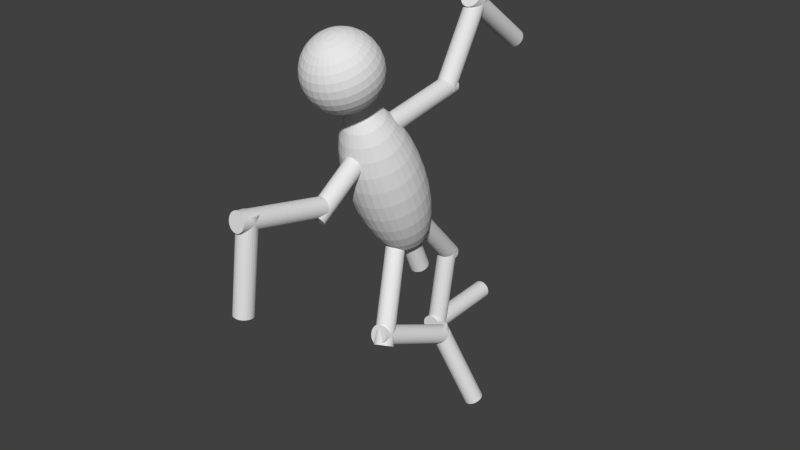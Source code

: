 # Source: tuti.blend  (saved by Blender 2.70.0; exported with 4.5.12 LTS)
import bpy
from mathutils import Matrix  # noqa: F401  (used for matrix-valued properties, if any)

bpy.ops.wm.read_factory_settings(use_empty=True)
scene = bpy.context.scene
scene.name = 'Scene'

# ---- collections
col_collection_1 = bpy.data.collections.new('Collection 1'); scene.collection.children.link(col_collection_1)

# ---- world
world_world = bpy.data.worlds.new('World'); scene.world = world_world
world_world.color = (0.05088, 0.05088, 0.05088)
world_world.use_sun_shadow = False
world_world.sun_shadow_jitter_overblur = 0.0
world_world.cycles.sampling_method = 'MANUAL'
world_world.cycles.sample_map_resolution = 256

# ---- meshes
me_cylinder = bpy.data.meshes.new('Cylinder')
me_cylinder.from_pydata([(0.0, 1.0, -1.0), (0.0, 1.0, 1.0), (0.1951, 0.9808, -1.0), (0.1951, 0.9808, 1.0), (0.3827, 0.9239, -1.0), (0.3827, 0.9239, 1.0), (0.5556, 0.8315, -1.0), (0.5556, 0.8315, 1.0), (0.7071, 0.7071, -1.0), (0.7071, 0.7071, 1.0), (0.8315, 0.5556, -1.0), (0.8315, 0.5556, 1.0), (0.9239, 0.3827, -1.0), (0.9239, 0.3827, 1.0), (0.9808, 0.1951, -1.0), (0.9808, 0.1951, 1.0), (1.0, 7.55e-08, -1.0), (1.0, 7.55e-08, 1.0), (0.9808, -0.1951, -1.0), (0.9808, -0.1951, 1.0), (0.9239, -0.3827, -1.0), (0.9239, -0.3827, 1.0), (0.8315, -0.5556, -1.0), (0.8315, -0.5556, 1.0), (0.7071, -0.7071, -1.0), (0.7071, -0.7071, 1.0), (0.5556, -0.8315, -1.0), (0.5556, -0.8315, 1.0), (0.3827, -0.9239, -1.0), (0.3827, -0.9239, 1.0), (0.1951, -0.9808, -1.0), (0.1951, -0.9808, 1.0), (-3.258e-07, -1.0, -1.0), (-3.258e-07, -1.0, 1.0), (-0.1951, -0.9808, -1.0), (-0.1951, -0.9808, 1.0), (-0.3827, -0.9239, -1.0), (-0.3827, -0.9239, 1.0), (-0.5556, -0.8315, -1.0), (-0.5556, -0.8315, 1.0), (-0.7071, -0.7071, -1.0), (-0.7071, -0.7071, 1.0), (-0.8315, -0.5556, -1.0), (-0.8315, -0.5556, 1.0), (-0.9239, -0.3827, -1.0), (-0.9239, -0.3827, 1.0), (-0.9808, -0.1951, -1.0), (-0.9808, -0.1951, 1.0), (-1.0, 9.656e-07, -1.0), (-1.0, 9.656e-07, 1.0), (-0.9808, 0.1951, -1.0), (-0.9808, 0.1951, 1.0), (-0.9239, 0.3827, -1.0), (-0.9239, 0.3827, 1.0), (-0.8315, 0.5556, -1.0), (-0.8315, 0.5556, 1.0), (-0.7071, 0.7071, -1.0), (-0.7071, 0.7071, 1.0), (-0.5556, 0.8315, -1.0), (-0.5556, 0.8315, 1.0), (-0.3827, 0.9239, -1.0), (-0.3827, 0.9239, 1.0), (-0.1951, 0.9808, -1.0), (-0.1951, 0.9808, 1.0)], [], [(0, 1, 3, 2), (2, 3, 5, 4), (4, 5, 7, 6), (6, 7, 9, 8), (8, 9, 11, 10), (10, 11, 13, 12), (12, 13, 15, 14), (14, 15, 17, 16), (16, 17, 19, 18), (18, 19, 21, 20), (20, 21, 23, 22), (22, 23, 25, 24), (24, 25, 27, 26), (26, 27, 29, 28), (28, 29, 31, 30), (30, 31, 33, 32), (32, 33, 35, 34), (34, 35, 37, 36), (36, 37, 39, 38), (38, 39, 41, 40), (40, 41, 43, 42), (42, 43, 45, 44), (44, 45, 47, 46), (46, 47, 49, 48), (48, 49, 51, 50), (50, 51, 53, 52), (52, 53, 55, 54), (54, 55, 57, 56), (56, 57, 59, 58), (58, 59, 61, 60), (3, 1, 63, 61, 59, 57, 55, 53, 51, 49, 47, 45, 43, 41, 39, 37, 35, 33, 31, 29, 27, 25, 23, 21, 19, 17, 15, 13, 11, 9, 7, 5), (62, 63, 1, 0), (60, 61, 63, 62), (0, 2, 4, 6, 8, 10, 12, 14, 16, 18, 20, 22, 24, 26, 28, 30, 32, 34, 36, 38, 40, 42, 44, 46, 48, 50, 52, 54, 56, 58, 60, 62)])
me_cylinder.use_remesh_preserve_volume = False
me_cylinder.use_remesh_preserve_attributes = False
me_cylinder.use_mirror_vertex_groups = False
me_cylinder.update()
me_cylinder_006 = bpy.data.meshes.new('Cylinder.006')
me_cylinder_006.from_pydata([(1.031, 8.391, -3.88), (1.756, 8.451, -3.836), (2.424, 8.582, -3.767), (3.009, 8.778, -3.678), (3.489, 9.034, -3.57), (3.846, 9.337, -3.449), (4.066, 9.678, -3.318), (4.14, 10.04, -3.184), (4.066, 10.42, -3.05), (3.846, 10.79, -2.923), (3.489, 11.14, -2.807), (3.009, 11.46, -2.707), (2.424, 11.73, -2.626), (1.756, 11.95, -2.568), (1.031, 12.11, -2.534), (1.028, 8.52, -3.895), (1.749, 8.704, -3.865), (2.414, 8.95, -3.809), (2.997, 9.247, -3.731), (3.475, 9.584, -3.633), (3.83, 9.949, -3.518), (4.049, 10.33, -3.392), (4.123, 10.7, -3.259), (4.049, 11.07, -3.124), (3.83, 11.4, -2.993), (3.475, 11.69, -2.87), (2.997, 11.92, -2.76), (2.414, 12.1, -2.668), (1.749, 12.2, -2.596), (1.028, 12.23, -2.549), (0.9958, 8.647, -3.909), (1.686, 8.952, -3.893), (2.323, 9.309, -3.85), (2.88, 9.704, -3.783), (3.338, 10.12, -3.694), (3.678, 10.55, -3.586), (3.888, 10.96, -3.464), (3.958, 11.35, -3.333), (3.888, 11.7, -3.197), (3.678, 12.0, -3.061), (3.338, 12.23, -2.931), (2.88, 12.38, -2.812), (2.323, 12.46, -2.709), (1.686, 12.45, -2.625), (0.9958, 12.36, -2.563), (0.9361, 8.765, -3.923), (1.569, 9.184, -3.919), (2.152, 9.646, -3.888), (2.664, 10.13, -3.832), (3.083, 10.63, -3.751), (3.395, 11.11, -3.65), (3.587, 11.56, -3.532), (3.652, 11.96, -3.402), (3.587, 12.29, -3.264), (3.395, 12.56, -3.125), (3.083, 12.73, -2.989), (2.664, 12.81, -2.861), (2.152, 12.79, -2.747), (1.569, 12.68, -2.651), (0.9361, 12.48, -2.577), (0.851, 8.871, -3.935), (1.402, 9.391, -3.943), (1.91, 9.947, -3.923), (2.356, 10.52, -3.875), (2.721, 11.08, -3.803), (2.993, 11.61, -3.707), (3.16, 12.09, -3.593), (3.216, 12.5, -3.463), (3.16, 12.83, -3.325), (2.993, 13.06, -3.182), (2.721, 13.18, -3.04), (2.356, 13.19, -2.905), (1.91, 13.1, -2.781), (1.402, 12.89, -2.675), (0.851, 12.58, -2.589), (0.744, 8.96, -3.945), (1.192, 9.567, -3.963), (1.605, 10.2, -3.952), (1.968, 10.84, -3.912), (2.265, 11.46, -3.846), (2.486, 12.03, -3.755), (2.621, 12.54, -3.644), (2.667, 12.96, -3.516), (2.621, 13.28, -3.376), (2.486, 13.48, -3.23), (2.265, 13.56, -3.083), (1.968, 13.52, -2.942), (1.605, 13.35, -2.81), (1.192, 13.07, -2.695), (0.744, 12.67, -2.599), (0.619, 9.029, -3.953), (0.9471, 9.703, -3.978), (1.249, 10.4, -3.974), (1.515, 11.09, -3.941), (1.732, 11.75, -3.879), (1.894, 12.36, -3.793), (1.993, 12.89, -3.683), (2.027, 13.31, -3.556), (1.993, 13.62, -3.416), (1.894, 13.81, -3.267), (1.732, 13.86, -3.117), (1.515, 13.77, -2.97), (1.249, 13.55, -2.833), (0.9471, 13.2, -2.71), (0.619, 12.74, -2.607), (0.4809, 9.076, -3.958), (0.6762, 9.794, -3.989), (0.8562, 10.53, -3.989), (1.014, 11.26, -3.96), (1.143, 11.95, -3.902), (1.24, 12.58, -3.818), (1.299, 13.12, -3.71), (1.319, 13.55, -3.583), (1.299, 13.86, -3.442), (1.24, 14.03, -3.292), (1.143, 14.06, -3.14), (1.014, 13.94, -2.99), (0.8562, 13.68, -2.848), (0.6762, 13.29, -2.721), (0.4809, 12.79, -2.612), (0.335, 9.099, -3.961), (0.39, 9.838, -3.994), (0.4407, 10.6, -3.997), (0.4852, 11.34, -3.969), (0.5217, 12.05, -3.913), (0.5488, 12.69, -3.83), (0.5655, 13.23, -3.723), (0.5711, 13.67, -3.596), (0.5655, 13.97, -3.455), (0.5488, 14.14, -3.305), (0.5217, 14.15, -3.15), (0.4852, 14.02, -2.999), (0.4407, 13.74, -2.855), (0.39, 13.34, -2.726), (0.335, 12.81, -2.615), (0.1869, 9.096, -3.96), (0.09952, 9.833, -3.993), (0.01899, 10.59, -3.996), (-0.05159, 11.33, -3.968), (-0.1095, 12.04, -3.912), (-0.1526, 12.67, -3.828), (-0.1791, 13.22, -3.721), (-0.188, 13.65, -3.595), (-0.1791, 13.96, -3.453), (-0.1526, 14.12, -3.303), (-0.1095, 14.14, -3.149), (-0.05159, 14.01, -2.998), (0.01899, 13.74, -2.854), (0.09952, 13.33, -2.725), (0.1869, 12.81, -2.614), (0.0423, 9.068, -3.957), (-0.1841, 9.778, -3.987), (-0.3928, 10.51, -3.987), (-0.5757, 11.23, -3.957), (-0.7258, 11.92, -3.898), (-0.8374, 12.54, -3.813), (-0.906, 13.08, -3.705), (-0.9292, 13.51, -3.578), (-0.906, 13.82, -3.437), (-0.8374, 13.99, -3.288), (-0.7258, 14.02, -3.135), (-0.5757, 13.91, -2.986), (-0.3928, 13.66, -2.845), (-0.1841, 13.28, -2.719), (0.0423, 12.78, -2.611), (-0.09326, 9.015, -3.951), (-0.45, 9.675, -3.975), (-0.7788, 10.36, -3.97), (-1.067, 11.04, -3.935), (-1.304, 11.69, -3.873), (-1.479, 12.29, -3.785), (-1.588, 12.82, -3.675), (-1.624, 13.24, -3.548), (-1.588, 13.55, -3.408), (-1.479, 13.74, -3.26), (-1.304, 13.8, -3.11), (-1.067, 13.72, -2.964), (-0.7788, 13.51, -2.828), (-0.45, 13.17, -2.707), (-0.09326, 12.73, -2.605), (-0.2146, 8.941, -3.943), (-0.688, 9.53, -3.959), (-1.124, 10.15, -3.946), (-1.507, 10.77, -3.904), (-1.821, 11.38, -3.837), (-2.054, 11.94, -3.745), (-2.197, 12.44, -3.633), (-2.246, 12.86, -3.505), (-2.197, 13.18, -3.365), (-2.054, 13.39, -3.22), (-1.821, 13.48, -3.074), (-1.507, 13.45, -2.934), (-1.124, 13.3, -2.804), (-0.688, 13.03, -2.69), (-0.2146, 12.66, -2.597), (-0.3169, 8.848, -3.932), (-0.8888, 9.347, -3.938), (-1.416, 9.882, -3.915), (-1.878, 10.43, -3.866), (-2.257, 10.98, -3.791), (-2.539, 11.5, -3.695), (-2.712, 11.97, -3.579), (-2.771, 12.38, -3.45), (-2.712, 12.71, -3.312), (-2.539, 12.95, -3.169), (-2.257, 13.08, -3.029), (-1.878, 13.11, -2.895), (-1.416, 13.03, -2.774), (-0.8888, 12.85, -2.67), (-0.3169, 12.56, -2.586), (-0.3965, 8.739, -3.92), (-1.045, 9.133, -3.913), (-1.642, 9.572, -3.88), (-2.166, 10.04, -3.821), (-2.596, 10.52, -3.739), (-2.915, 10.98, -3.636), (-3.112, 11.43, -3.517), (-3.178, 11.82, -3.387), (-3.112, 12.16, -3.249), (-2.915, 12.43, -3.111), (-2.596, 12.62, -2.976), (-2.166, 12.72, -2.85), (-1.642, 12.72, -2.739), (-1.045, 12.63, -2.645), (-0.3965, 12.45, -2.574), (-0.4501, 8.618, -3.906), (-1.15, 8.897, -3.887), (-1.795, 9.229, -3.841), (-2.36, 9.602, -3.771), (-2.824, 10.0, -3.68), (-3.169, 10.41, -3.571), (-3.381, 10.82, -3.448), (-3.453, 11.21, -3.316), (-3.381, 11.56, -3.18), (-3.169, 11.86, -3.046), (-2.824, 12.11, -2.918), (-2.36, 12.28, -2.801), (-1.795, 12.38, -2.7), (-1.15, 12.4, -2.618), (-0.4501, 12.33, -2.56), (-0.4757, 8.491, -3.892), (-1.2, 8.647, -3.858), (-1.868, 8.866, -3.8), (-2.453, 9.14, -3.719), (-2.934, 9.459, -3.618), (-3.29, 9.81, -3.502), (-3.51, 10.18, -3.375), (-3.584, 10.55, -3.242), (-3.51, 10.92, -3.108), (-3.29, 11.26, -2.977), (-2.934, 11.56, -2.856), (-2.453, 11.82, -2.748), (-1.868, 12.01, -2.658), (-1.2, 12.15, -2.59), (-0.4757, 12.21, -2.545), (-0.4724, 8.362, -3.877), (-1.194, 8.393, -3.829), (-1.859, 8.498, -3.758), (-2.441, 8.672, -3.665), (-2.919, 8.909, -3.556), (-3.275, 9.198, -3.433), (-3.494, 9.53, -3.301), (-3.567, 9.892, -3.167), (-3.494, 10.27, -3.034), (-3.275, 10.65, -2.907), (-2.919, 11.01, -2.793), (-2.441, 11.35, -2.695), (-1.859, 11.65, -2.617), (-1.194, 11.89, -2.561), (-0.4724, 12.08, -2.531), (-0.4403, 8.236, -3.863), (-1.131, 8.146, -3.801), (-1.767, 8.139, -3.717), (-2.325, 8.215, -3.613), (-2.782, 8.371, -3.495), (-3.123, 8.601, -3.365), (-3.332, 8.896, -3.229), (-3.403, 9.245, -3.093), (-3.332, 9.635, -2.961), (-3.123, 10.05, -2.839), (-2.782, 10.47, -2.732), (-2.325, 10.89, -2.643), (-1.767, 11.29, -2.576), (-1.131, 11.64, -2.533), (-0.4403, 11.95, -2.516), (-0.3805, 8.118, -3.849), (-1.014, 7.914, -3.775), (-1.597, 7.802, -3.679), (-2.108, 7.786, -3.565), (-2.528, 7.867, -3.437), (-2.84, 8.041, -3.301), (-3.032, 8.302, -3.162), (-3.097, 8.639, -3.024), (-3.032, 9.041, -2.894), (-2.84, 9.49, -2.776), (-2.528, 9.971, -2.675), (-2.108, 10.46, -2.594), (-1.597, 10.95, -2.537), (-1.014, 11.41, -2.507), (-0.3805, 11.83, -2.503), (-0.2955, 8.012, -3.837), (-0.8467, 7.707, -3.751), (-1.355, 7.501, -3.644), (-1.8, 7.403, -3.521), (-2.165, 7.416, -3.386), (-2.437, 7.54, -3.244), (-2.604, 7.77, -3.101), (-2.661, 8.097, -2.962), (-2.604, 8.509, -2.833), (-2.437, 8.989, -2.719), (-2.165, 9.52, -2.623), (-1.8, 10.08, -2.55), (-1.355, 10.65, -2.503), (-0.8467, 11.21, -2.483), (-0.2955, 11.73, -2.491), (-0.1884, 7.922, -3.827), (-0.6367, 7.531, -3.731), (-1.05, 7.247, -3.615), (-1.412, 7.079, -3.484), (-1.709, 7.035, -3.342), (-1.93, 7.117, -3.196), (-2.066, 7.321, -3.05), (-2.112, 7.639, -2.91), (-2.066, 8.06, -2.782), (-1.93, 8.566, -2.671), (-1.709, 9.139, -2.58), (-1.412, 9.757, -2.514), (-1.05, 10.4, -2.474), (-0.6367, 11.03, -2.463), (-0.1884, 11.64, -2.481), (0.2778, 12.19, -2.527), (-0.06344, 7.853, -3.819), (-0.3915, 7.395, -3.716), (-0.6939, 7.049, -3.593), (-0.959, 6.828, -3.456), (-1.176, 6.74, -3.309), (-1.338, 6.788, -3.158), (-1.438, 6.972, -3.01), (-1.471, 7.283, -2.87), (-1.438, 7.711, -2.742), (-1.338, 8.238, -2.633), (-1.176, 8.844, -2.546), (-0.959, 9.505, -2.485), (-0.6939, 10.2, -2.452), (-0.3915, 10.89, -2.447), (-0.06344, 11.57, -2.473), (0.07465, 7.806, -3.814), (-0.1207, 7.303, -3.705), (-0.3007, 6.916, -3.578), (-0.4585, 6.658, -3.436), (-0.5879, 6.54, -3.286), (-0.6841, 6.567, -3.133), (-0.7434, 6.737, -2.983), (-0.7634, 7.044, -2.842), (-0.7434, 7.476, -2.716), (-0.6841, 8.016, -2.608), (-0.5879, 8.644, -2.524), (-0.4585, 9.336, -2.466), (-0.3007, 10.06, -2.436), (-0.1207, 10.8, -2.437), (0.07465, 11.52, -2.467), (0.2205, 7.784, -3.811), (0.1655, 7.26, -3.7), (0.1148, 6.852, -3.57), (0.07036, 6.577, -3.427), (0.03388, 6.445, -3.275), (0.006771, 6.461, -3.121), (-0.00992, 6.624, -2.971), (-0.01556, 6.929, -2.829), (-0.00992, 7.363, -2.703), (0.006771, 7.91, -2.596), (0.03388, 8.549, -2.513), (0.07036, 9.255, -2.456), (0.1148, 10.0, -2.429), (0.1655, 10.76, -2.432), (0.2205, 11.5, -2.465), (0.3686, 7.787, -3.812), (0.456, 7.265, -3.701), (0.5366, 6.86, -3.571), (0.6071, 6.587, -3.428), (0.6651, 6.457, -3.277), (0.7081, 6.475, -3.123), (0.7346, 6.639, -2.972), (0.7436, 6.944, -2.831), (0.7346, 7.378, -2.704), (0.7081, 7.924, -2.597), (0.6651, 8.561, -2.514), (0.6071, 9.265, -2.458), (0.5366, 10.01, -2.43), (0.456, 10.76, -2.433), (0.3686, 11.5, -2.465), (0.5132, 7.815, -3.815), (0.7397, 7.32, -3.707), (0.9484, 6.94, -3.58), (1.131, 6.689, -3.44), (1.281, 6.577, -3.29), (1.393, 6.607, -3.138), (1.462, 6.78, -2.988), (1.485, 7.088, -2.847), (1.462, 7.519, -2.721), (1.393, 8.057, -2.613), (1.281, 8.681, -2.528), (1.131, 9.367, -2.469), (0.9484, 10.09, -2.439), (0.7397, 10.82, -2.439), (0.5132, 11.53, -2.468), (0.6488, 7.867, -3.821), (1.006, 7.423, -3.719), (1.334, 7.089, -3.597), (1.623, 6.878, -3.461), (1.859, 6.799, -3.316), (2.035, 6.854, -3.166), (2.143, 7.042, -3.018), (2.18, 7.355, -2.878), (2.143, 7.781, -2.75), (2.035, 8.303, -2.641), (1.859, 8.903, -2.553), (1.623, 9.556, -2.491), (1.334, 10.24, -2.456), (1.006, 10.92, -2.451), (0.6488, 11.58, -2.474), (0.7701, 7.941, -3.829), (1.244, 7.568, -3.735), (1.68, 7.3, -3.621), (2.062, 7.147, -3.492), (2.376, 7.115, -3.352), (2.609, 7.205, -3.206), (2.753, 7.415, -3.061), (2.801, 7.735, -2.921), (2.753, 8.154, -2.793), (2.609, 8.655, -2.681), (2.376, 9.219, -2.589), (2.062, 9.825, -2.521), (1.68, 10.45, -2.48), (1.244, 11.07, -2.467), (0.7701, 11.66, -2.483), (0.8725, 8.035, -3.84), (1.444, 7.751, -3.756), (1.971, 7.566, -3.652), (2.433, 7.485, -3.53), (2.812, 7.513, -3.397), (3.094, 7.648, -3.256), (3.268, 7.884, -3.114), (3.326, 8.214, -2.976), (3.268, 8.623, -2.846), (3.094, 9.097, -2.731), (2.812, 9.617, -2.634), (2.433, 10.16, -2.56), (1.971, 10.71, -2.51), (1.444, 11.25, -2.488), (0.8725, 11.75, -2.493), (0.2778, 8.405, -3.899), (0.952, 8.144, -3.852), (1.6, 7.965, -3.78), (2.198, 7.876, -3.687), (2.722, 7.881, -3.575), (3.151, 7.978, -3.45), (3.471, 8.164, -3.315), (3.667, 8.432, -3.176), (3.734, 8.773, -3.039), (3.667, 9.171, -2.909), (3.471, 9.613, -2.79), (3.151, 10.08, -2.687), (2.722, 10.56, -2.605), (2.198, 11.03, -2.546), (1.6, 11.46, -2.512), (0.952, 11.86, -2.506), (1.006, 8.264, -3.866), (1.705, 8.201, -3.807), (2.35, 8.219, -3.726), (2.916, 8.317, -3.625), (3.38, 8.491, -3.508), (3.725, 8.735, -3.38), (3.937, 9.038, -3.245), (4.009, 9.39, -3.109), (3.937, 9.777, -2.978), (3.725, 10.18, -2.855), (3.38, 10.6, -2.746), (2.916, 11.0, -2.654), (2.35, 11.37, -2.585), (1.705, 11.7, -2.539), (1.006, 11.98, -2.52), (1.056, 12.79, -2.421), (1.781, 13.01, -2.322), (2.449, 13.38, -2.163), (3.034, 13.91, -1.953), (3.514, 14.58, -1.698), (3.871, 15.34, -1.408), (4.091, 16.19, -1.096), (4.165, 17.07, -0.7715), (4.091, 17.97, -0.4486), (3.871, 18.85, -0.1391), (3.514, 19.66, 0.1449), (3.034, 20.38, 0.3925), (2.449, 20.99, 0.5943), (1.781, 21.46, 0.7425), (1.056, 21.77, 0.8314), (1.053, 12.92, -2.436), (1.774, 13.26, -2.35), (2.439, 13.75, -2.205), (3.022, 14.38, -2.006), (3.5, 15.13, -1.76), (3.855, 15.96, -1.478), (4.074, 16.84, -1.17), (4.148, 17.74, -0.8469), (4.074, 18.62, -0.5225), (3.855, 19.46, -0.2088), (3.5, 20.21, 0.08218), (3.022, 20.85, 0.3392), (2.439, 21.36, 0.5524), (1.774, 21.71, 0.7137), (1.053, 21.9, 0.8167), (1.021, 13.05, -2.45), (1.711, 13.51, -2.379), (2.348, 14.11, -2.246), (2.905, 14.84, -2.058), (3.363, 15.66, -1.822), (3.703, 16.55, -1.546), (3.913, 17.47, -1.242), (3.983, 18.38, -0.9205), (3.913, 19.26, -0.5947), (3.703, 20.05, -0.2768), (3.363, 20.75, 0.02098), (2.905, 21.31, 0.2872), (2.348, 21.72, 0.5116), (1.711, 21.96, 0.6855), (1.021, 22.02, 0.8024), (0.9611, 13.17, -2.464), (1.594, 13.74, -2.405), (2.177, 14.45, -2.284), (2.689, 15.27, -2.107), (3.108, 16.17, -1.879), (3.42, 17.11, -1.61), (3.612, 18.07, -1.309), (3.677, 18.99, -0.9895), (3.612, 19.85, -0.6623), (3.42, 20.61, -0.3405), (3.108, 21.25, -0.03639), (2.689, 21.74, 0.2384), (2.177, 22.06, 0.4732), (1.594, 22.19, 0.6591), (0.9611, 22.14, 0.7889), (0.876, 13.27, -2.476), (1.427, 13.95, -2.429), (1.935, 14.75, -2.319), (2.381, 15.65, -2.15), (2.746, 16.62, -1.93), (3.018, 17.61, -1.667), (3.185, 18.6, -1.37), (3.241, 19.53, -1.051), (3.185, 20.38, -0.7229), (3.018, 21.12, -0.3976), (2.746, 21.7, -0.08772), (2.381, 22.12, 0.1947), (1.935, 22.36, 0.4389), (1.427, 22.4, 0.6355), (0.876, 22.25, 0.7769), (0.769, 13.36, -2.486), (1.217, 14.12, -2.449), (1.63, 15.0, -2.348), (1.992, 15.98, -2.187), (2.29, 17.0, -1.974), (2.511, 18.04, -1.715), (2.646, 19.05, -1.421), (2.692, 19.99, -1.103), (2.646, 20.83, -0.774), (2.511, 21.54, -0.4457), (2.29, 22.08, -0.131), (1.992, 22.45, 0.1579), (1.63, 22.61, 0.41), (1.217, 22.58, 0.6155), (0.769, 22.34, 0.7667), (0.644, 13.43, -2.494), (0.9721, 14.26, -2.464), (1.274, 15.2, -2.37), (1.54, 16.23, -2.216), (1.757, 17.3, -2.007), (1.919, 18.37, -1.752), (2.018, 19.4, -1.461), (2.052, 20.35, -1.144), (2.018, 21.18, -0.8137), (1.919, 21.87, -0.4831), (1.757, 22.38, -0.1647), (1.54, 22.7, 0.1293), (1.274, 22.81, 0.3875), (0.9721, 22.71, 0.6001), (0.644, 22.41, 0.7588), (0.5059, 13.48, -2.499), (0.7012, 14.35, -2.474), (0.8812, 15.33, -2.385), (1.039, 16.4, -2.235), (1.168, 17.5, -2.03), (1.265, 18.59, -1.777), (1.324, 19.63, -1.487), (1.344, 20.59, -1.171), (1.324, 21.42, -0.8405), (1.265, 22.09, -0.5083), (1.168, 22.58, -0.1874), (1.039, 22.87, 0.11), (0.8812, 22.94, 0.3723), (0.7012, 22.8, 0.5896), (0.5059, 22.45, 0.7535), (0.36, 13.5, -2.502), (0.415, 14.39, -2.479), (0.4657, 15.4, -2.392), (0.5102, 16.48, -2.244), (0.5467, 17.59, -2.041), (0.5738, 18.69, -1.79), (0.5905, 19.74, -1.5), (0.5961, 20.7, -1.184), (0.5905, 21.53, -0.8533), (0.5738, 22.19, -0.5204), (0.5467, 22.67, -0.1982), (0.5102, 22.95, 0.1007), (0.4657, 23.01, 0.3651), (0.415, 22.85, 0.5846), (0.36, 22.48, 0.7509), (0.2119, 13.5, -2.502), (0.1245, 14.39, -2.479), (0.04399, 15.39, -2.392), (-0.02659, 16.47, -2.243), (-0.08452, 17.58, -2.039), (-0.1276, 18.68, -1.788), (-0.1541, 19.73, -1.499), (-0.163, 20.69, -1.182), (-0.1541, 21.51, -0.8516), (-0.1276, 22.18, -0.5188), (-0.08452, 22.66, -0.1968), (-0.02659, 22.94, 0.1019), (0.04399, 23.0, 0.366), (0.1245, 22.84, 0.5853), (0.2119, 22.47, 0.7513), (0.06729, 13.47, -2.498), (-0.1591, 14.33, -2.473), (-0.3678, 15.31, -2.382), (-0.5507, 16.37, -2.232), (-0.7008, 17.46, -2.026), (-0.8124, 18.55, -1.773), (-0.881, 19.59, -1.483), (-0.9042, 20.54, -1.166), (-0.881, 21.37, -0.8356), (-0.8124, 22.05, -0.5037), (-0.7008, 22.54, -0.1832), (-0.5507, 22.84, 0.1135), (-0.3678, 22.92, 0.3751), (-0.1591, 22.79, 0.5915), (0.06729, 22.44, 0.7545), (-0.06826, 13.42, -2.492), (-0.425, 14.23, -2.461), (-0.7538, 15.16, -2.366), (-1.042, 16.18, -2.21), (-1.279, 17.24, -2.001), (-1.454, 18.3, -1.745), (-1.563, 19.33, -1.453), (-1.599, 20.27, -1.136), (-1.563, 21.11, -0.8057), (-1.454, 21.8, -0.4756), (-1.279, 22.32, -0.158), (-1.042, 22.65, 0.135), (-0.7538, 22.77, 0.392), (-0.425, 22.68, 0.6032), (-0.06826, 22.39, 0.7604), (-0.1896, 13.34, -2.484), (-0.663, 14.08, -2.444), (-1.099, 14.95, -2.342), (-1.482, 15.91, -2.18), (-1.796, 16.92, -1.965), (-2.029, 17.95, -1.705), (-2.172, 18.95, -1.41), (-2.221, 19.89, -1.092), (-2.172, 20.74, -0.7633), (-2.029, 21.45, -0.4356), (-1.796, 22.0, -0.122), (-1.482, 22.38, 0.1656), (-1.099, 22.56, 0.416), (-0.663, 22.54, 0.6197), (-0.1896, 22.32, 0.7688), (-0.2919, 13.25, -2.473), (-0.8638, 13.9, -2.423), (-1.391, 14.68, -2.311), (-1.853, 15.57, -2.141), (-2.232, 16.52, -1.919), (-2.514, 17.51, -1.654), (-2.687, 18.48, -1.357), (-2.746, 19.42, -1.038), (-2.687, 20.27, -0.7099), (-2.514, 21.01, -0.3853), (-2.232, 21.61, -0.07666), (-1.853, 22.04, 0.2041), (-1.391, 22.29, 0.4463), (-0.8638, 22.36, 0.6406), (-0.2919, 22.22, 0.7795), (-0.3715, 13.14, -2.461), (-1.02, 13.69, -2.399), (-1.617, 14.37, -2.276), (-2.141, 15.17, -2.096), (-2.571, 16.06, -1.866), (-2.89, 16.99, -1.596), (-3.087, 17.93, -1.294), (-3.153, 18.86, -0.9743), (-3.087, 19.72, -0.6475), (-2.89, 20.49, -0.3265), (-2.571, 21.14, -0.02377), (-2.141, 21.64, 0.2491), (-1.617, 21.98, 0.4817), (-1.02, 22.14, 0.6649), (-0.3715, 22.12, 0.7919), (-0.4251, 13.02, -2.447), (-1.125, 13.45, -2.372), (-1.77, 14.03, -2.237), (-2.335, 14.74, -2.046), (-2.799, 15.54, -1.808), (-3.144, 16.42, -1.531), (-3.356, 17.33, -1.226), (-3.428, 18.24, -0.904), (-3.356, 19.11, -0.5785), (-3.144, 19.92, -0.2616), (-2.799, 20.63, 0.03467), (-2.335, 21.21, 0.2988), (-1.77, 21.64, 0.5207), (-1.125, 21.91, 0.6918), (-0.4251, 21.99, 0.8056), (-0.4507, 12.89, -2.433), (-1.175, 13.2, -2.344), (-1.843, 13.67, -2.196), (-2.428, 14.28, -1.994), (-2.909, 15.0, -1.746), (-3.265, 15.82, -1.462), (-3.485, 16.69, -1.153), (-3.559, 17.59, -0.8298), (-3.485, 18.47, -0.5057), (-3.265, 19.32, -0.193), (-2.909, 20.09, 0.09642), (-2.428, 20.75, 0.3513), (-1.843, 21.28, 0.562), (-1.175, 21.66, 0.7202), (-0.4507, 21.87, 0.8201), (-0.4474, 12.76, -2.418), (-1.169, 12.95, -2.315), (-1.834, 13.3, -2.154), (-2.416, 13.81, -1.94), (-2.894, 14.45, -1.683), (-3.25, 15.2, -1.392), (-3.469, 16.04, -1.079), (-3.542, 16.92, -0.7544), (-3.469, 17.82, -0.4318), (-3.25, 18.71, -0.1233), (-2.894, 19.53, 0.1591), (-2.416, 20.28, 0.4046), (-1.834, 20.91, 0.6038), (-1.169, 21.4, 0.7491), (-0.4474, 21.74, 0.8348), (-0.4153, 12.64, -2.404), (-1.106, 12.7, -2.287), (-1.742, 12.94, -2.113), (-2.3, 13.35, -1.888), (-2.757, 13.91, -1.622), (-3.098, 14.61, -1.324), (-3.307, 15.41, -1.007), (-3.378, 16.28, -0.6808), (-3.307, 17.19, -0.3596), (-3.098, 18.11, -0.05533), (-2.757, 19.0, 0.2203), (-2.3, 19.82, 0.4567), (-1.742, 20.55, 0.6447), (-1.106, 21.15, 0.7772), (-0.4153, 21.61, 0.8491), (-0.3555, 12.52, -2.39), (-0.9885, 12.47, -2.26), (-1.572, 12.61, -2.075), (-2.083, 12.92, -1.84), (-2.503, 13.41, -1.565), (-2.815, 14.05, -1.261), (-3.007, 14.81, -0.9389), (-3.072, 15.67, -0.6118), (-3.007, 16.6, -0.2919), (-2.815, 17.55, 0.008414), (-2.503, 18.49, 0.2777), (-2.083, 19.39, 0.5055), (-1.572, 20.21, 0.6831), (-0.9885, 20.92, 0.8037), (-0.3555, 21.49, 0.8626), (-0.2705, 12.41, -2.378), (-0.8217, 12.26, -2.237), (-1.33, 12.3, -2.04), (-1.775, 12.54, -1.796), (-2.14, 12.96, -1.514), (-2.412, 13.55, -1.204), (-2.579, 14.28, -0.8784), (-2.636, 15.13, -0.5501), (-2.579, 16.06, -0.2314), (-2.412, 17.05, 0.06545), (-2.14, 18.04, 0.329), (-1.775, 19.01, 0.5491), (-1.33, 19.91, 0.7174), (-0.8217, 20.71, 0.8273), (-0.2705, 21.39, 0.8746), (-0.1634, 12.32, -2.368), (-0.6117, 12.09, -2.217), (-1.025, 12.05, -2.011), (-1.387, 12.22, -1.759), (-1.684, 12.58, -1.47), (-1.905, 13.12, -1.156), (-2.041, 13.83, -0.8273), (-2.087, 14.67, -0.498), (-2.041, 15.62, -0.1803), (-1.905, 16.62, 0.1136), (-1.684, 17.66, 0.3723), (-1.387, 18.69, 0.586), (-1.025, 19.66, 0.7463), (-0.6117, 20.54, 0.8472), (-0.1634, 21.3, 0.8848), (0.3028, 21.91, 0.8576), (-0.03845, 12.26, -2.36), (-0.3665, 11.95, -2.201), (-0.6689, 11.85, -1.989), (-0.934, 11.96, -1.731), (-1.151, 12.28, -1.437), (-1.313, 12.79, -1.118), (-1.413, 13.48, -0.7876), (-1.446, 14.32, -0.4575), (-1.413, 15.27, -0.1406), (-1.313, 16.3, 0.151), (-1.151, 17.37, 0.406), (-0.934, 18.43, 0.6146), (-0.6689, 19.46, 0.7688), (-0.3665, 20.4, 0.8627), (-0.03845, 21.23, 0.8927), (0.09965, 12.21, -2.355), (-0.09567, 11.86, -2.191), (-0.2757, 11.72, -1.974), (-0.4335, 11.79, -1.711), (-0.5629, 12.08, -1.414), (-0.6592, 12.57, -1.093), (-0.7184, 13.25, -0.7608), (-0.7384, 14.08, -0.4302), (-0.7184, 15.03, -0.1138), (-0.6592, 16.07, 0.1762), (-0.5629, 17.17, 0.4287), (-0.4335, 18.26, 0.6339), (-0.2757, 19.33, 0.784), (-0.09567, 20.31, 0.8731), (0.09965, 21.18, 0.898), (0.2455, 12.19, -2.352), (0.1905, 11.81, -2.186), (0.1398, 11.65, -1.966), (0.09535, 11.71, -1.702), (0.05888, 11.99, -1.403), (0.03177, 12.47, -1.081), (0.01508, 13.13, -0.748), (0.009441, 13.96, -0.4171), (0.01508, 14.92, -0.101), (0.03177, 15.97, 0.1883), (0.05888, 17.07, 0.4395), (0.09535, 18.18, 0.6431), (0.1398, 19.26, 0.7912), (0.1905, 20.27, 0.8781), (0.2455, 21.16, 0.9006), (0.3936, 12.19, -2.353), (0.481, 11.82, -2.187), (0.5615, 11.66, -1.967), (0.6321, 11.72, -1.703), (0.6901, 12.0, -1.404), (0.7331, 12.48, -1.082), (0.7596, 13.15, -0.7497), (0.7686, 13.98, -0.4188), (0.7596, 14.93, -0.1027), (0.7331, 15.98, 0.1867), (0.6901, 17.08, 0.4381), (0.6321, 18.19, 0.6419), (0.5615, 19.27, 0.7903), (0.481, 20.27, 0.8775), (0.3936, 21.16, 0.9002), (0.5382, 12.22, -2.356), (0.7647, 11.88, -2.193), (0.9733, 11.74, -1.976), (1.156, 11.83, -1.715), (1.306, 12.12, -1.418), (1.418, 12.61, -1.098), (1.487, 13.29, -0.7657), (1.51, 14.12, -0.4352), (1.487, 15.07, -0.1187), (1.418, 16.12, 0.1716), (1.306, 17.2, 0.4245), (1.156, 18.3, 0.6303), (0.9733, 19.35, 0.7812), (0.7647, 20.33, 0.8712), (0.5382, 21.19, 0.897), (0.6738, 12.27, -2.362), (1.031, 11.98, -2.204), (1.359, 11.89, -1.993), (1.648, 12.01, -1.736), (1.884, 12.34, -1.443), (2.06, 12.86, -1.126), (2.168, 13.55, -0.7955), (2.205, 14.39, -0.4656), (2.168, 15.34, -0.1485), (2.06, 16.36, 0.1435), (1.884, 17.42, 0.3992), (1.648, 18.48, 0.6088), (1.359, 19.5, 0.7643), (1.031, 20.43, 0.8596), (0.6738, 21.24, 0.8911), (0.7951, 12.34, -2.37), (1.269, 12.12, -2.221), (1.705, 12.1, -2.017), (2.087, 12.28, -1.767), (2.401, 12.66, -1.479), (2.634, 13.21, -1.166), (2.778, 13.92, -0.838), (2.826, 14.77, -0.5089), (2.778, 15.71, -0.191), (2.634, 16.71, 0.1035), (2.401, 17.74, 0.3632), (2.087, 18.75, 0.5782), (1.705, 19.71, 0.7402), (1.269, 20.58, 0.843), (0.7951, 21.32, 0.8827), (0.8975, 12.44, -2.381), (1.469, 12.31, -2.242), (1.996, 12.37, -2.048), (2.458, 12.62, -1.805), (2.837, 13.06, -1.525), (3.119, 13.65, -1.216), (3.293, 14.39, -0.8914), (3.351, 15.25, -0.5634), (3.293, 16.18, -0.2444), (3.119, 17.16, 0.05316), (2.837, 18.14, 0.3179), (2.458, 19.09, 0.5397), (1.996, 19.98, 0.71), (1.469, 20.76, 0.8222), (0.8975, 21.41, 0.872), (0.3028, 12.76, -2.459), (0.977, 12.55, -2.393), (1.625, 12.52, -2.266), (2.223, 12.68, -2.083), (2.747, 13.02, -1.85), (3.176, 13.52, -1.578), (3.496, 14.17, -1.275), (3.692, 14.94, -0.9538), (3.759, 15.8, -0.627), (3.692, 16.73, -0.3068), (3.496, 17.67, -0.005606), (3.176, 18.6, 0.265), (2.747, 19.49, 0.4947), (2.223, 20.29, 0.6746), (1.625, 20.97, 0.7978), (0.977, 21.52, 0.8596), (1.031, 12.67, -2.407), (1.73, 12.76, -2.293), (2.375, 13.02, -2.122), (2.941, 13.45, -1.9), (3.405, 14.03, -1.636), (3.75, 14.74, -1.34), (3.962, 15.55, -1.023), (4.034, 16.42, -0.6973), (3.962, 17.33, -0.3757), (3.75, 18.24, -0.07054), (3.405, 19.12, 0.2066), (2.941, 19.92, 0.445), (2.375, 20.63, 0.6356), (1.73, 21.21, 0.7709), (1.031, 21.64, 0.8459), (-0.8124, 15.69, -1.834), (-0.09097, 25.2, -2.336), (-1.007, 15.7, -1.839), (-0.2851, 25.21, -2.341), (-1.193, 15.7, -1.851), (-0.4711, 25.2, -2.353), (-1.363, 15.69, -1.871), (-0.6417, 25.19, -2.373), (-1.512, 15.67, -1.896), (-0.7904, 25.17, -2.398), (-1.633, 15.64, -1.927), (-0.9115, 25.14, -2.429), (-1.722, 15.6, -1.962), (-1.0, 25.1, -2.464), (-1.775, 15.55, -1.999), (-1.054, 25.06, -2.501), (-1.79, 15.51, -2.038), (-1.069, 25.01, -2.54), (-1.767, 15.46, -2.076), (-1.046, 24.96, -2.578), (-1.707, 15.4, -2.112), (-0.9857, 24.91, -2.614), (-1.612, 15.35, -2.146), (-0.8903, 24.86, -2.647), (-1.485, 15.31, -2.174), (-0.7633, 24.81, -2.676), (-1.331, 15.27, -2.198), (-0.6099, 24.77, -2.7), (-1.157, 15.23, -2.215), (-0.4357, 24.74, -2.716), (-0.969, 15.21, -2.224), (-0.2476, 24.71, -2.726), (-0.7741, 15.19, -2.227), (-0.05266, 24.69, -2.729), (-0.5799, 15.18, -2.221), (0.1415, 24.68, -2.723), (-0.394, 15.18, -2.209), (0.3275, 24.69, -2.711), (-0.2233, 15.19, -2.189), (0.4981, 24.7, -2.691), (-0.07463, 15.21, -2.164), (0.6468, 24.72, -2.666), (0.04647, 15.25, -2.133), (0.7679, 24.75, -2.635), (0.1353, 15.28, -2.098), (0.8567, 24.79, -2.6), (0.1885, 15.33, -2.061), (0.9099, 24.83, -2.563), (0.2039, 15.37, -2.023), (0.9253, 24.88, -2.525), (0.181, 15.43, -1.984), (0.9024, 24.93, -2.486), (0.1206, 15.48, -1.948), (0.8421, 24.98, -2.45), (0.02519, 15.53, -1.915), (0.7466, 25.03, -2.417), (-0.1017, 15.57, -1.886), (0.6197, 25.08, -2.388), (-0.2552, 15.61, -1.863), (0.4662, 25.12, -2.365), (-0.4294, 15.65, -1.846), (0.2921, 25.15, -2.348), (-0.6175, 15.68, -1.836), (0.1039, 25.18, -2.338), (0.4176, 27.36, -4.333), (-0.19, 23.18, -2.527), (0.2239, 27.39, -4.332), (-0.3837, 23.21, -2.527), (0.03935, 27.46, -4.329), (-0.5683, 23.27, -2.523), (-0.129, 27.55, -4.322), (-0.7366, 23.36, -2.516), (-0.2746, 27.67, -4.312), (-0.8822, 23.49, -2.507), (-0.392, 27.82, -4.3), (-0.9996, 23.63, -2.494), (-0.4765, 27.98, -4.286), (-1.084, 23.79, -2.48), (-0.525, 28.16, -4.27), (-1.133, 23.97, -2.464), (-0.5356, 28.33, -4.253), (-1.143, 24.14, -2.447), (-0.5079, 28.51, -4.236), (-1.116, 24.32, -2.43), (-0.4429, 28.67, -4.219), (-1.051, 24.48, -2.413), (-0.3432, 28.82, -4.203), (-0.9508, 24.63, -2.398), (-0.2125, 28.95, -4.189), (-0.8201, 24.76, -2.384), (-0.05598, 29.05, -4.177), (-0.6636, 24.87, -2.372), (0.1205, 29.13, -4.168), (-0.4871, 24.94, -2.362), (0.31, 29.16, -4.162), (-0.2976, 24.98, -2.356), (0.5054, 29.17, -4.159), (-0.1022, 24.98, -2.353), (0.6991, 29.14, -4.159), (0.09148, 24.95, -2.353), (0.8836, 29.08, -4.162), (0.276, 24.89, -2.356), (1.052, 28.98, -4.169), (0.4444, 24.79, -2.363), (1.198, 28.86, -4.179), (0.59, 24.67, -2.373), (1.315, 28.71, -4.191), (0.7074, 24.52, -2.385), (1.4, 28.55, -4.205), (0.7919, 24.36, -2.399), (1.448, 28.38, -4.221), (0.8404, 24.19, -2.415), (1.459, 28.2, -4.238), (0.851, 24.01, -2.432), (1.431, 28.03, -4.255), (0.8233, 23.84, -2.449), (1.366, 27.86, -4.272), (0.7583, 23.67, -2.466), (1.266, 27.71, -4.288), (0.6586, 23.52, -2.482), (1.136, 27.58, -4.302), (0.5279, 23.39, -2.496), (0.979, 27.48, -4.314), (0.3714, 23.29, -2.508), (0.8025, 27.41, -4.323), (0.1949, 23.22, -2.517), (0.613, 27.37, -4.329), (0.005364, 23.18, -2.524), (0.2981, 26.43, -4.018), (0.6626, 34.81, -2.973), (0.1048, 26.45, -4.023), (0.4693, 34.84, -2.978), (-0.07851, 26.49, -4.034), (0.286, 34.88, -2.989), (-0.2448, 26.55, -4.052), (0.1197, 34.94, -3.006), (-0.3877, 26.63, -4.074), (-0.02315, 35.01, -3.029), (-0.5017, 26.71, -4.101), (-0.1371, 35.1, -3.056), (-0.5824, 26.81, -4.132), (-0.2179, 35.2, -3.087), (-0.6267, 26.91, -4.165), (-0.2622, 35.3, -3.119), (-0.633, 27.01, -4.199), (-0.2685, 35.4, -3.153), (-0.601, 27.11, -4.232), (-0.2364, 35.5, -3.187), (-0.5318, 27.21, -4.264), (-0.1673, 35.59, -3.219), (-0.4283, 27.29, -4.294), (-0.06373, 35.68, -3.248), (-0.2942, 27.36, -4.319), (0.07028, 35.75, -3.273), (-0.1349, 27.42, -4.339), (0.2296, 35.8, -3.294), (0.04357, 27.45, -4.354), (0.4081, 35.84, -3.308), (0.2344, 27.47, -4.362), (0.5989, 35.86, -3.317), (0.4302, 27.47, -4.364), (0.7947, 35.85, -3.319), (0.6234, 27.44, -4.359), (0.988, 35.83, -3.314), (0.8067, 27.4, -4.348), (1.171, 35.79, -3.303), (0.973, 27.34, -4.331), (1.338, 35.73, -3.285), (1.116, 27.27, -4.308), (1.48, 35.65, -3.263), (1.23, 27.18, -4.281), (1.594, 35.57, -3.236), (1.311, 27.08, -4.25), (1.675, 35.47, -3.205), (1.355, 26.98, -4.218), (1.72, 35.37, -3.172), (1.361, 26.88, -4.184), (1.726, 35.27, -3.138), (1.329, 26.78, -4.15), (1.694, 35.17, -3.105), (1.26, 26.69, -4.118), (1.625, 35.07, -3.073), (1.156, 26.6, -4.089), (1.521, 34.99, -3.043), (1.022, 26.53, -4.064), (1.387, 34.92, -3.018), (0.8632, 26.48, -4.043), (1.228, 34.86, -2.998), (0.6847, 26.44, -4.029), (1.049, 34.83, -2.983), (0.4938, 26.42, -4.02), (0.8584, 34.81, -2.975), (1.073e-06, -1.073, -1.096), (7.153e-07, 8.716, -0.8809), (0.1951, -1.075, -1.092), (0.1951, 8.714, -0.877), (0.3827, -1.082, -1.08), (0.3827, 8.708, -0.8655), (0.5556, -1.091, -1.062), (0.5556, 8.698, -0.8469), (0.7071, -1.105, -1.037), (0.7071, 8.685, -0.8218), (0.8315, -1.121, -1.006), (0.8315, 8.668, -0.7912), (0.9239, -1.14, -0.971), (0.9239, 8.65, -0.7563), (0.9808, -1.16, -0.9331), (0.9808, 8.63, -0.7184), (1.0, -1.181, -0.8937), (1.0, 8.609, -0.679), (0.9808, -1.202, -0.8543), (0.9808, 8.588, -0.6396), (0.9239, -1.222, -0.8164), (0.9239, 8.568, -0.6017), (0.8315, -1.24, -0.7815), (0.8315, 8.549, -0.5668), (0.7071, -1.257, -0.7509), (0.7071, 8.533, -0.5362), (0.5556, -1.27, -0.7258), (0.5556, 8.52, -0.5111), (0.3827, -1.28, -0.7072), (0.3827, 8.51, -0.4924), (0.1951, -1.286, -0.6957), (0.1951, 8.503, -0.4809), (7.451e-07, -1.288, -0.6918), (4.47e-07, 8.501, -0.477), (-0.1951, -1.286, -0.6957), (-0.1951, 8.503, -0.4809), (-0.3827, -1.28, -0.7072), (-0.3827, 8.51, -0.4924), (-0.5556, -1.27, -0.7258), (-0.5556, 8.52, -0.5111), (-0.7071, -1.257, -0.7509), (-0.7071, 8.533, -0.5362), (-0.8315, -1.24, -0.7815), (-0.8315, 8.549, -0.5668), (-0.9239, -1.222, -0.8164), (-0.9239, 8.568, -0.6017), (-0.9808, -1.202, -0.8543), (-0.9808, 8.588, -0.6396), (-1.0, -1.181, -0.8937), (-1.0, 8.609, -0.679), (-0.9808, -1.16, -0.9331), (-0.9808, 8.63, -0.7184), (-0.9239, -1.14, -0.971), (-0.9239, 8.65, -0.7563), (-0.8315, -1.121, -1.006), (-0.8315, 8.668, -0.7912), (-0.7071, -1.105, -1.037), (-0.7071, 8.685, -0.8218), (-0.5556, -1.091, -1.062), (-0.5556, 8.698, -0.8469), (-0.3827, -1.082, -1.08), (-0.3827, 8.708, -0.8655), (-0.1951, -1.075, -1.092), (-0.1951, 8.714, -0.877), (0.2384, 24.36, 1.311), (0.2384, 21.9, 0.4213), (0.04237, 24.35, 1.312), (0.04237, 21.9, 0.4217), (-0.149, 24.32, 1.316), (-0.149, 21.86, 0.4259), (-0.3284, 24.25, 1.324), (-0.3284, 21.79, 0.4338), (-0.4889, 24.15, 1.335), (-0.4889, 21.69, 0.445), (-0.6244, 24.03, 1.349), (-0.6244, 21.57, 0.459), (-0.7296, 23.88, 1.366), (-0.7296, 21.43, 0.4754), (-0.8006, 23.72, 1.384), (-0.8006, 21.27, 0.4936), (-0.8345, 23.55, 1.403), (-0.8345, 21.1, 0.5128), (-0.8301, 23.38, 1.422), (-0.8301, 20.93, 0.5322), (-0.7876, 23.22, 1.441), (-0.7876, 20.76, 0.5512), (-0.7085, 23.06, 1.459), (-0.7085, 20.6, 0.569), (-0.596, 22.92, 1.475), (-0.596, 20.46, 0.585), (-0.4543, 22.8, 1.489), (-0.4543, 20.35, 0.5984), (-0.2889, 22.71, 1.499), (-0.2889, 20.25, 0.6089), (-0.1062, 22.65, 1.506), (-0.1062, 20.19, 0.6159), (0.08689, 22.62, 1.509), (0.08689, 20.16, 0.6193), (0.2829, 22.62, 1.509), (0.2829, 20.17, 0.6189), (0.4742, 22.66, 1.505), (0.4742, 20.2, 0.6146), (0.6536, 22.73, 1.497), (0.6536, 20.27, 0.6068), (0.8142, 22.83, 1.486), (0.8142, 20.37, 0.5956), (0.9496, 22.95, 1.472), (0.9496, 20.49, 0.5815), (1.055, 23.09, 1.455), (1.055, 20.64, 0.5651), (1.126, 23.25, 1.437), (1.126, 20.8, 0.547), (1.16, 23.42, 1.418), (1.16, 20.97, 0.5278), (1.155, 23.59, 1.398), (1.155, 21.14, 0.5083), (1.113, 23.76, 1.379), (1.113, 21.3, 0.4893), (1.034, 23.92, 1.362), (1.034, 21.46, 0.4715), (0.9212, 24.06, 1.346), (0.9212, 21.6, 0.4556), (0.7796, 24.17, 1.332), (0.7796, 21.72, 0.4421), (0.6142, 24.27, 1.322), (0.6142, 21.81, 0.4317), (0.4314, 24.33, 1.315), (0.4314, 21.87, 0.4246), (-5.717, 28.73, 4.375), (-2.767, 24.96, 2.627), (-5.904, 28.72, 4.363), (-2.954, 24.95, 2.615), (-6.089, 28.67, 4.354), (-3.139, 24.91, 2.606), (-6.267, 28.6, 4.349), (-3.317, 24.83, 2.601), (-6.429, 28.49, 4.347), (-3.479, 24.72, 2.599), (-6.571, 28.35, 4.35), (-3.621, 24.58, 2.602), (-6.685, 28.19, 4.356), (-3.735, 24.43, 2.608), (-6.769, 28.02, 4.365), (-3.819, 24.26, 2.617), (-6.818, 27.84, 4.377), (-3.868, 24.08, 2.629), (-6.831, 27.66, 4.393), (-3.881, 23.9, 2.645), (-6.808, 27.49, 4.41), (-3.858, 23.72, 2.662), (-6.749, 27.32, 4.428), (-3.799, 23.56, 2.68), (-6.656, 27.18, 4.448), (-3.706, 23.41, 2.7), (-6.534, 27.06, 4.467), (-3.584, 23.29, 2.719), (-6.386, 26.97, 4.485), (-3.436, 23.2, 2.737), (-6.219, 26.91, 4.502), (-3.269, 23.14, 2.754), (-6.038, 26.88, 4.517), (-3.088, 23.12, 2.769), (-5.852, 26.9, 4.529), (-2.902, 23.13, 2.781), (-5.666, 26.94, 4.538), (-2.716, 23.17, 2.79), (-5.489, 27.02, 4.543), (-2.539, 23.25, 2.795), (-5.326, 27.13, 4.545), (-2.376, 23.36, 2.797), (-5.185, 27.27, 4.543), (-2.235, 23.5, 2.795), (-5.07, 27.42, 4.537), (-2.12, 23.65, 2.789), (-4.987, 27.59, 4.527), (-2.037, 23.83, 2.779), (-4.937, 27.77, 4.515), (-1.987, 24.01, 2.767), (-4.924, 27.95, 4.5), (-1.974, 24.19, 2.752), (-4.947, 28.13, 4.482), (-1.997, 24.36, 2.734), (-5.007, 28.29, 4.464), (-2.057, 24.52, 2.716), (-5.099, 28.44, 4.444), (-2.149, 24.67, 2.696), (-5.222, 28.56, 4.425), (-2.272, 24.79, 2.677), (-5.37, 28.65, 4.407), (-2.42, 24.88, 2.659), (-5.537, 28.71, 4.39), (-2.587, 24.94, 2.642), (-2.83, 14.92, 2.448), (-3.511, 24.31, 3.034), (-3.007, 14.94, 2.431), (-3.688, 24.33, 3.017), (-3.165, 14.96, 2.407), (-3.846, 24.35, 2.994), (-3.296, 14.99, 2.379), (-3.978, 24.38, 2.965), (-3.398, 15.04, 2.346), (-4.079, 24.43, 2.932), (-3.464, 15.09, 2.31), (-4.145, 24.48, 2.896), (-3.493, 15.14, 2.272), (-4.175, 24.53, 2.858), (-3.485, 15.2, 2.234), (-4.166, 24.59, 2.82), (-3.438, 15.26, 2.197), (-4.119, 24.65, 2.783), (-3.355, 15.32, 2.163), (-4.036, 24.7, 2.749), (-3.239, 15.37, 2.133), (-3.92, 24.76, 2.719), (-3.094, 15.42, 2.108), (-3.776, 24.81, 2.694), (-2.927, 15.46, 2.089), (-3.608, 24.85, 2.675), (-2.743, 15.49, 2.077), (-3.424, 24.88, 2.663), (-2.55, 15.51, 2.072), (-3.231, 24.9, 2.658), (-2.354, 15.52, 2.074), (-3.036, 24.91, 2.66), (-2.165, 15.52, 2.084), (-2.846, 24.91, 2.67), (-1.987, 15.51, 2.101), (-2.669, 24.9, 2.687), (-1.83, 15.48, 2.124), (-2.511, 24.87, 2.71), (-1.698, 15.45, 2.153), (-2.379, 24.84, 2.739), (-1.597, 15.41, 2.186), (-2.278, 24.8, 2.772), (-1.53, 15.36, 2.222), (-2.212, 24.75, 2.808), (-1.501, 15.3, 2.26), (-2.182, 24.69, 2.846), (-1.51, 15.25, 2.298), (-2.191, 24.63, 2.884), (-1.557, 15.19, 2.334), (-2.238, 24.58, 2.921), (-1.64, 15.13, 2.369), (-2.321, 24.52, 2.955), (-1.756, 15.07, 2.399), (-2.437, 24.46, 2.985), (-1.9, 15.03, 2.424), (-2.581, 24.42, 3.01), (-2.068, 14.99, 2.443), (-2.749, 24.37, 3.029), (-2.251, 14.95, 2.455), (-2.933, 24.34, 3.041), (-2.445, 14.93, 2.46), (-3.126, 24.32, 3.046), (-2.64, 14.92, 2.457), (-3.321, 24.31, 3.044), (-3.017, 16.59, 2.589), (0.1668, 20.52, 0.8737), (-3.199, 16.58, 2.574), (-0.01471, 20.51, 0.8588), (-3.369, 16.53, 2.557), (-0.1852, 20.47, 0.8414), (-3.522, 16.45, 2.538), (-0.3381, 20.39, 0.8223), (-3.652, 16.34, 2.517), (-0.4676, 20.28, 0.8021), (-3.753, 16.21, 2.497), (-0.5688, 20.14, 0.7816), (-3.822, 16.05, 2.477), (-0.6376, 19.99, 0.7617), (-3.856, 15.88, 2.458), (-0.6715, 19.82, 0.743), (-3.853, 15.71, 2.442), (-0.6692, 19.64, 0.7263), (-3.815, 15.53, 2.428), (-0.6307, 19.46, 0.7123), (-3.742, 15.35, 2.417), (-0.5576, 19.29, 0.7014), (-3.637, 15.19, 2.41), (-0.4526, 19.13, 0.6942), (-3.504, 15.05, 2.406), (-0.3198, 18.98, 0.6908), (-3.349, 14.93, 2.407), (-0.1643, 18.86, 0.6914), (-3.176, 14.84, 2.411), (0.007942, 18.77, 0.696), (-2.994, 14.78, 2.42), (0.1903, 18.71, 0.7044), (-2.808, 14.75, 2.432), (0.3758, 18.69, 0.7163), (-2.627, 14.76, 2.447), (0.5573, 18.7, 0.7312), (-2.456, 14.81, 2.464), (0.7278, 18.75, 0.7485), (-2.304, 14.89, 2.483), (0.8807, 18.82, 0.7677), (-2.174, 15.0, 2.503), (1.01, 18.93, 0.7879), (-2.073, 15.13, 2.524), (1.111, 19.07, 0.8083), (-2.004, 15.29, 2.544), (1.18, 19.22, 0.8283), (-1.97, 15.46, 2.562), (1.214, 19.39, 0.8469), (-1.972, 15.63, 2.579), (1.212, 19.57, 0.8636), (-2.011, 15.81, 2.593), (1.173, 19.75, 0.8776), (-2.084, 15.99, 2.604), (1.1, 19.92, 0.8885), (-2.189, 16.15, 2.611), (0.9952, 20.09, 0.8958), (-2.322, 16.29, 2.615), (0.8624, 20.23, 0.8992), (-2.477, 16.41, 2.614), (0.7069, 20.35, 0.8985), (-2.65, 16.5, 2.609), (0.5346, 20.44, 0.8939), (-2.832, 16.56, 2.601), (0.3522, 20.5, 0.8855), (0.3068, 22.79, 0.07748), (1.198, 30.15, 1.395), (0.4994, 22.76, 0.08009), (1.39, 30.11, 1.398), (0.6819, 22.7, 0.08847), (1.573, 30.06, 1.406), (0.8473, 22.62, 0.1023), (1.738, 29.98, 1.42), (0.9894, 22.52, 0.121), (1.88, 29.88, 1.439), (1.103, 22.41, 0.144), (1.993, 29.76, 1.462), (1.183, 22.29, 0.1703), (2.073, 29.64, 1.488), (1.226, 22.16, 0.1988), (2.117, 29.51, 1.517), (1.232, 22.03, 0.2286), (2.123, 29.38, 1.546), (1.2, 21.9, 0.2584), (2.09, 29.25, 1.576), (1.13, 21.78, 0.2872), (2.021, 29.14, 1.605), (1.027, 21.68, 0.3138), (1.917, 29.03, 1.631), (0.8927, 21.6, 0.3371), (1.783, 28.95, 1.655), (0.7336, 21.53, 0.3564), (1.624, 28.89, 1.674), (0.5555, 21.49, 0.3708), (1.446, 28.84, 1.688), (0.3653, 21.47, 0.3798), (1.256, 28.83, 1.698), (0.1701, 21.48, 0.3831), (1.061, 28.84, 1.701), (-0.0224, 21.52, 0.3805), (0.8684, 28.87, 1.698), (-0.2049, 21.58, 0.3721), (0.6859, 28.93, 1.69), (-0.3703, 21.66, 0.3582), (0.5204, 29.01, 1.676), (-0.5124, 21.76, 0.3395), (0.3784, 29.11, 1.657), (-0.6256, 21.87, 0.3165), (0.2651, 29.22, 1.634), (-0.7056, 21.99, 0.2903), (0.1852, 29.35, 1.608), (-0.7493, 22.12, 0.2617), (0.1414, 29.48, 1.579), (-0.7551, 22.25, 0.2319), (0.1357, 29.61, 1.55), (-0.7226, 22.38, 0.2021), (0.1681, 29.73, 1.52), (-0.6533, 22.49, 0.1733), (0.2375, 29.85, 1.491), (-0.5496, 22.6, 0.1468), (0.3411, 29.95, 1.464), (-0.4157, 22.68, 0.1234), (0.475, 30.04, 1.441), (-0.2567, 22.75, 0.1042), (0.6341, 30.1, 1.422), (-0.07857, 22.79, 0.08975), (0.8122, 30.14, 1.407), (0.1117, 22.8, 0.08074), (1.002, 30.16, 1.398), (1.0, 27.7, 3.381), (0.9447, 27.93, 1.382), (1.196, 27.7, 3.381), (1.141, 27.93, 1.381), (1.389, 27.73, 3.381), (1.334, 27.96, 1.381), (1.571, 27.81, 3.381), (1.516, 28.04, 1.381), (1.736, 27.91, 3.381), (1.68, 28.14, 1.382), (1.876, 28.05, 3.382), (1.821, 28.28, 1.382), (1.988, 28.21, 3.382), (1.933, 28.44, 1.383), (2.066, 28.39, 3.383), (2.01, 28.62, 1.384), (2.107, 28.58, 3.384), (2.051, 28.81, 1.384), (2.11, 28.78, 3.385), (2.054, 29.01, 1.385), (2.075, 28.97, 3.386), (2.019, 29.2, 1.386), (2.002, 29.15, 3.387), (1.947, 29.38, 1.387), (1.896, 29.32, 3.388), (1.841, 29.55, 1.388), (1.759, 29.46, 3.388), (1.704, 29.69, 1.389), (1.598, 29.57, 3.389), (1.543, 29.8, 1.39), (1.418, 29.65, 3.39), (1.363, 29.88, 1.39), (1.227, 29.69, 3.39), (1.171, 29.92, 1.391), (1.031, 29.69, 3.39), (0.9752, 29.92, 1.391), (0.8377, 29.66, 3.39), (0.7823, 29.89, 1.391), (0.6555, 29.58, 3.39), (0.6001, 29.81, 1.391), (0.4908, 29.48, 3.39), (0.4355, 29.71, 1.391), (0.3501, 29.34, 3.39), (0.2947, 29.57, 1.39), (0.2387, 29.18, 3.389), (0.1833, 29.41, 1.389), (0.1609, 29.0, 3.388), (0.1056, 29.23, 1.389), (0.1197, 28.81, 3.387), (0.06437, 29.04, 1.388), (0.1167, 28.61, 3.386), (0.06137, 28.84, 1.387), (0.152, 28.42, 3.385), (0.09666, 28.65, 1.386), (0.2242, 28.24, 3.384), (0.1689, 28.47, 1.385), (0.3306, 28.07, 3.384), (0.2753, 28.3, 1.384), (0.4671, 27.93, 3.383), (0.4118, 28.16, 1.383), (0.6284, 27.82, 3.382), (0.5731, 28.05, 1.383), (0.8084, 27.74, 3.381), (0.753, 27.97, 1.382), (0.9686, 27.56, 3.014), (2.071, 37.3, 2.844), (1.163, 27.54, 3.018), (2.265, 37.28, 2.848), (1.35, 27.52, 3.029), (2.453, 37.27, 2.859), (1.524, 27.51, 3.047), (2.626, 37.26, 2.877), (1.676, 27.5, 3.072), (2.779, 37.25, 2.902), (1.803, 27.5, 3.103), (2.905, 37.25, 2.933), (1.897, 27.5, 3.137), (3.0, 37.25, 2.968), (1.957, 27.51, 3.175), (3.06, 37.26, 3.005), (1.98, 27.53, 3.215), (3.083, 37.28, 3.045), (1.964, 27.54, 3.254), (3.067, 37.29, 3.084), (1.911, 27.57, 3.292), (3.014, 37.32, 3.122), (1.822, 27.59, 3.327), (2.925, 37.34, 3.158), (1.701, 27.62, 3.358), (2.804, 37.37, 3.188), (1.553, 27.65, 3.384), (2.656, 37.39, 3.214), (1.383, 27.67, 3.403), (2.486, 37.42, 3.233), (1.198, 27.7, 3.415), (2.3, 37.45, 3.245), (1.004, 27.72, 3.419), (2.107, 37.47, 3.249), (0.8099, 27.74, 3.415), (1.913, 37.49, 3.245), (0.6225, 27.76, 3.404), (1.725, 37.51, 3.234), (0.4491, 27.77, 3.386), (1.552, 37.52, 3.216), (0.2963, 27.78, 3.361), (1.399, 37.53, 3.191), (0.1701, 27.78, 3.33), (1.273, 37.53, 3.16), (0.07518, 27.78, 3.295), (1.178, 37.52, 3.126), (0.01531, 27.77, 3.257), (1.118, 37.52, 3.088), (-0.007246, 27.75, 3.218), (1.095, 37.5, 3.048), (0.008382, 27.73, 3.178), (1.111, 37.48, 3.009), (0.06159, 27.71, 3.14), (1.164, 37.46, 2.971), (0.1503, 27.69, 3.105), (1.253, 37.44, 2.936), (0.2712, 27.66, 3.074), (1.374, 37.41, 2.905), (0.4196, 27.63, 3.049), (1.522, 37.38, 2.879), (0.5897, 27.61, 3.03), (1.692, 37.35, 2.86), (0.7751, 27.58, 3.018), (1.878, 37.33, 2.848), (1.723e-06, 15.81, -1.723), (2.043e-06, 8.72, -0.3361), (0.1951, 15.8, -1.726), (0.1951, 8.707, -0.3389), (0.3827, 15.76, -1.734), (0.3827, 8.667, -0.3472), (0.5556, 15.7, -1.748), (0.5556, 8.603, -0.3607), (0.7071, 15.61, -1.766), (0.7071, 8.517, -0.3789), (0.8315, 15.51, -1.788), (0.8315, 8.412, -0.4011), (0.9239, 15.39, -1.814), (0.9239, 8.292, -0.4264), (0.9808, 15.26, -1.841), (0.9808, 8.162, -0.4538), (1.0, 15.12, -1.87), (1.0, 8.027, -0.4824), (0.9808, 14.98, -1.898), (0.9808, 7.891, -0.5109), (0.9239, 14.85, -1.926), (0.9239, 7.761, -0.5384), (0.8315, 14.73, -1.951), (0.8315, 7.641, -0.5637), (0.7071, 14.63, -1.973), (0.7071, 7.536, -0.5858), (0.5556, 14.54, -1.991), (0.5556, 7.45, -0.604), (0.3827, 14.48, -2.005), (0.3827, 7.386, -0.6176), (0.1951, 14.44, -2.013), (0.1951, 7.346, -0.6259), (1.446e-06, 14.43, -2.016), (1.765e-06, 7.333, -0.6287), (-0.1951, 14.44, -2.013), (-0.1951, 7.346, -0.6259), (-0.3827, 14.48, -2.005), (-0.3827, 7.386, -0.6176), (-0.5556, 14.54, -1.991), (-0.5556, 7.45, -0.604), (-0.7071, 14.63, -1.973), (-0.7071, 7.536, -0.5858), (-0.8315, 14.73, -1.951), (-0.8315, 7.641, -0.5637), (-0.9239, 14.85, -1.926), (-0.9239, 7.761, -0.5384), (-0.9808, 14.98, -1.898), (-0.9808, 7.891, -0.5109), (-1.0, 15.12, -1.87), (-1.0, 8.027, -0.4824), (-0.9808, 15.26, -1.841), (-0.9808, 8.162, -0.4538), (-0.9239, 15.39, -1.814), (-0.9239, 8.292, -0.4264), (-0.8315, 15.51, -1.788), (-0.8315, 8.412, -0.4011), (-0.7071, 15.61, -1.766), (-0.7071, 8.517, -0.3789), (-0.5556, 15.7, -1.748), (-0.5556, 8.603, -0.3607), (-0.3827, 15.76, -1.734), (-0.3827, 8.667, -0.3472), (-0.1951, 15.8, -1.726), (-0.1951, 8.707, -0.3389), (0.0, 1.0, -1.0), (0.0, 1.0, 1.0), (0.1951, 0.9808, -1.0), (0.1951, 0.9808, 1.0), (0.3827, 0.9239, -1.0), (0.3827, 0.9239, 1.0), (0.5556, 0.8315, -1.0), (0.5556, 0.8315, 1.0), (0.7071, 0.7071, -1.0), (0.7071, 0.7071, 1.0), (0.8315, 0.5556, -1.0), (0.8315, 0.5556, 1.0), (0.9239, 0.3827, -1.0), (0.9239, 0.3827, 1.0), (0.9808, 0.1951, -1.0), (0.9808, 0.1951, 1.0), (1.0, 7.55e-08, -1.0), (1.0, 7.55e-08, 1.0), (0.9808, -0.1951, -1.0), (0.9808, -0.1951, 1.0), (0.9239, -0.3827, -1.0), (0.9239, -0.3827, 1.0), (0.8315, -0.5556, -1.0), (0.8315, -0.5556, 1.0), (0.7071, -0.7071, -1.0), (0.7071, -0.7071, 1.0), (0.5556, -0.8315, -1.0), (0.5556, -0.8315, 1.0), (0.3827, -0.9239, -1.0), (0.3827, -0.9239, 1.0), (0.1951, -0.9808, -1.0), (0.1951, -0.9808, 1.0), (-3.258e-07, -1.0, -1.0), (-3.258e-07, -1.0, 1.0), (-0.1951, -0.9808, -1.0), (-0.1951, -0.9808, 1.0), (-0.3827, -0.9239, -1.0), (-0.3827, -0.9239, 1.0), (-0.5556, -0.8315, -1.0), (-0.5556, -0.8315, 1.0), (-0.7071, -0.7071, -1.0), (-0.7071, -0.7071, 1.0), (-0.8315, -0.5556, -1.0), (-0.8315, -0.5556, 1.0), (-0.9239, -0.3827, -1.0), (-0.9239, -0.3827, 1.0), (-0.9808, -0.1951, -1.0), (-0.9808, -0.1951, 1.0), (-1.0, 9.656e-07, -1.0), (-1.0, 9.656e-07, 1.0), (-0.9808, 0.1951, -1.0), (-0.9808, 0.1951, 1.0), (-0.9239, 0.3827, -1.0), (-0.9239, 0.3827, 1.0), (-0.8315, 0.5556, -1.0), (-0.8315, 0.5556, 1.0), (-0.7071, 0.7071, -1.0), (-0.7071, 0.7071, 1.0), (-0.5556, 0.8315, -1.0), (-0.5556, 0.8315, 1.0), (-0.3827, 0.9239, -1.0), (-0.3827, 0.9239, 1.0), (-0.1951, 0.9808, -1.0), (-0.1951, 0.9808, 1.0)], [], [(11, 10, 25, 26), (9, 8, 23, 24), (7, 6, 21, 22), (5, 4, 19, 20), (3, 2, 17, 18), (14, 13, 28, 29), (1, 0, 15, 16), (12, 11, 26, 27), (10, 9, 24, 25), (8, 7, 22, 23), (6, 5, 20, 21), (4, 3, 18, 19), (2, 1, 16, 17), (13, 12, 27, 28), (21, 20, 35, 36), (19, 18, 33, 34), (17, 16, 31, 32), (28, 27, 42, 43), (26, 25, 40, 41), (24, 23, 38, 39), (22, 21, 36, 37), (20, 19, 34, 35), (18, 17, 32, 33), (29, 28, 43, 44), (16, 15, 30, 31), (27, 26, 41, 42), (25, 24, 39, 40), (23, 22, 37, 38), (36, 35, 50, 51), (34, 33, 48, 49), (32, 31, 46, 47), (43, 42, 57, 58), (41, 40, 55, 56), (39, 38, 53, 54), (37, 36, 51, 52), (35, 34, 49, 50), (33, 32, 47, 48), (44, 43, 58, 59), (31, 30, 45, 46), (42, 41, 56, 57), (40, 39, 54, 55), (38, 37, 52, 53), (51, 50, 65, 66), (49, 48, 63, 64), (47, 46, 61, 62), (58, 57, 72, 73), (56, 55, 70, 71), (54, 53, 68, 69), (52, 51, 66, 67), (50, 49, 64, 65), (48, 47, 62, 63), (59, 58, 73, 74), (46, 45, 60, 61), (57, 56, 71, 72), (55, 54, 69, 70), (53, 52, 67, 68), (66, 65, 80, 81), (64, 63, 78, 79), (62, 61, 76, 77), (73, 72, 87, 88), (71, 70, 85, 86), (69, 68, 83, 84), (67, 66, 81, 82), (65, 64, 79, 80), (63, 62, 77, 78), (74, 73, 88, 89), (61, 60, 75, 76), (72, 71, 86, 87), (70, 69, 84, 85), (68, 67, 82, 83), (81, 80, 95, 96), (79, 78, 93, 94), (77, 76, 91, 92), (88, 87, 102, 103), (86, 85, 100, 101), (84, 83, 98, 99), (82, 81, 96, 97), (80, 79, 94, 95), (78, 77, 92, 93), (89, 88, 103, 104), (76, 75, 90, 91), (87, 86, 101, 102), (85, 84, 99, 100), (83, 82, 97, 98), (96, 95, 110, 111), (94, 93, 108, 109), (92, 91, 106, 107), (103, 102, 117, 118), (101, 100, 115, 116), (99, 98, 113, 114), (97, 96, 111, 112), (95, 94, 109, 110), (93, 92, 107, 108), (104, 103, 118, 119), (91, 90, 105, 106), (102, 101, 116, 117), (100, 99, 114, 115), (98, 97, 112, 113), (111, 110, 125, 126), (109, 108, 123, 124), (107, 106, 121, 122), (118, 117, 132, 133), (116, 115, 130, 131), (114, 113, 128, 129), (112, 111, 126, 127), (110, 109, 124, 125), (108, 107, 122, 123), (119, 118, 133, 134), (106, 105, 120, 121), (117, 116, 131, 132), (115, 114, 129, 130), (113, 112, 127, 128), (126, 125, 140, 141), (124, 123, 138, 139), (122, 121, 136, 137), (133, 132, 147, 148), (131, 130, 145, 146), (129, 128, 143, 144), (127, 126, 141, 142), (125, 124, 139, 140), (123, 122, 137, 138), (134, 133, 148, 149), (121, 120, 135, 136), (132, 131, 146, 147), (130, 129, 144, 145), (128, 127, 142, 143), (141, 140, 155, 156), (139, 138, 153, 154), (137, 136, 151, 152), (148, 147, 162, 163), (146, 145, 160, 161), (144, 143, 158, 159), (142, 141, 156, 157), (140, 139, 154, 155), (138, 137, 152, 153), (149, 148, 163, 164), (136, 135, 150, 151), (147, 146, 161, 162), (145, 144, 159, 160), (143, 142, 157, 158), (156, 155, 170, 171), (154, 153, 168, 169), (152, 151, 166, 167), (163, 162, 177, 178), (161, 160, 175, 176), (159, 158, 173, 174), (157, 156, 171, 172), (155, 154, 169, 170), (153, 152, 167, 168), (164, 163, 178, 179), (151, 150, 165, 166), (162, 161, 176, 177), (160, 159, 174, 175), (158, 157, 172, 173), (171, 170, 185, 186), (169, 168, 183, 184), (167, 166, 181, 182), (178, 177, 192, 193), (176, 175, 190, 191), (174, 173, 188, 189), (172, 171, 186, 187), (170, 169, 184, 185), (168, 167, 182, 183), (179, 178, 193, 194), (166, 165, 180, 181), (177, 176, 191, 192), (175, 174, 189, 190), (173, 172, 187, 188), (186, 185, 200, 201), (184, 183, 198, 199), (182, 181, 196, 197), (193, 192, 207, 208), (191, 190, 205, 206), (189, 188, 203, 204), (187, 186, 201, 202), (185, 184, 199, 200), (183, 182, 197, 198), (194, 193, 208, 209), (181, 180, 195, 196), (192, 191, 206, 207), (190, 189, 204, 205), (188, 187, 202, 203), (201, 200, 215, 216), (199, 198, 213, 214), (197, 196, 211, 212), (208, 207, 222, 223), (206, 205, 220, 221), (204, 203, 218, 219), (202, 201, 216, 217), (200, 199, 214, 215), (198, 197, 212, 213), (209, 208, 223, 224), (196, 195, 210, 211), (207, 206, 221, 222), (205, 204, 219, 220), (203, 202, 217, 218), (216, 215, 230, 231), (214, 213, 228, 229), (212, 211, 226, 227), (223, 222, 237, 238), (221, 220, 235, 236), (219, 218, 233, 234), (217, 216, 231, 232), (215, 214, 229, 230), (213, 212, 227, 228), (224, 223, 238, 239), (211, 210, 225, 226), (222, 221, 236, 237), (220, 219, 234, 235), (218, 217, 232, 233), (231, 230, 245, 246), (229, 228, 243, 244), (227, 226, 241, 242), (238, 237, 252, 253), (236, 235, 250, 251), (234, 233, 248, 249), (232, 231, 246, 247), (230, 229, 244, 245), (228, 227, 242, 243), (239, 238, 253, 254), (226, 225, 240, 241), (237, 236, 251, 252), (235, 234, 249, 250), (233, 232, 247, 248), (246, 245, 260, 261), (244, 243, 258, 259), (242, 241, 256, 257), (253, 252, 267, 268), (251, 250, 265, 266), (249, 248, 263, 264), (247, 246, 261, 262), (245, 244, 259, 260), (243, 242, 257, 258), (254, 253, 268, 269), (241, 240, 255, 256), (252, 251, 266, 267), (250, 249, 264, 265), (248, 247, 262, 263), (261, 260, 275, 276), (259, 258, 273, 274), (257, 256, 271, 272), (268, 267, 282, 283), (266, 265, 280, 281), (264, 263, 278, 279), (262, 261, 276, 277), (260, 259, 274, 275), (258, 257, 272, 273), (269, 268, 283, 284), (256, 255, 270, 271), (267, 266, 281, 282), (265, 264, 279, 280), (263, 262, 277, 278), (276, 275, 290, 291), (274, 273, 288, 289), (272, 271, 286, 287), (283, 282, 297, 298), (281, 280, 295, 296), (279, 278, 293, 294), (277, 276, 291, 292), (275, 274, 289, 290), (273, 272, 287, 288), (284, 283, 298, 299), (271, 270, 285, 286), (282, 281, 296, 297), (280, 279, 294, 295), (278, 277, 292, 293), (291, 290, 305, 306), (289, 288, 303, 304), (287, 286, 301, 302), (298, 297, 312, 313), (296, 295, 310, 311), (294, 293, 308, 309), (292, 291, 306, 307), (290, 289, 304, 305), (288, 287, 302, 303), (299, 298, 313, 314), (286, 285, 300, 301), (297, 296, 311, 312), (295, 294, 309, 310), (293, 292, 307, 308), (306, 305, 320, 321), (304, 303, 318, 319), (302, 301, 316, 317), (313, 312, 327, 328), (311, 310, 325, 326), (309, 308, 323, 324), (307, 306, 321, 322), (305, 304, 319, 320), (303, 302, 317, 318), (314, 313, 328, 329), (301, 300, 315, 316), (312, 311, 326, 327), (310, 309, 324, 325), (308, 307, 322, 323), (321, 320, 336, 337), (319, 318, 334, 335), (317, 316, 332, 333), (328, 327, 343, 344), (326, 325, 341, 342), (324, 323, 339, 340), (322, 321, 337, 338), (320, 319, 335, 336), (318, 317, 333, 334), (329, 328, 344, 345), (316, 315, 331, 332), (327, 326, 342, 343), (325, 324, 340, 341), (323, 322, 338, 339), (337, 336, 351, 352), (335, 334, 349, 350), (333, 332, 347, 348), (344, 343, 358, 359), (342, 341, 356, 357), (340, 339, 354, 355), (338, 337, 352, 353), (336, 335, 350, 351), (334, 333, 348, 349), (345, 344, 359, 360), (332, 331, 346, 347), (343, 342, 357, 358), (341, 340, 355, 356), (339, 338, 353, 354), (352, 351, 366, 367), (350, 349, 364, 365), (348, 347, 362, 363), (359, 358, 373, 374), (357, 356, 371, 372), (355, 354, 369, 370), (353, 352, 367, 368), (351, 350, 365, 366), (349, 348, 363, 364), (360, 359, 374, 375), (347, 346, 361, 362), (358, 357, 372, 373), (356, 355, 370, 371), (354, 353, 368, 369), (367, 366, 381, 382), (365, 364, 379, 380), (363, 362, 377, 378), (374, 373, 388, 389), (372, 371, 386, 387), (370, 369, 384, 385), (368, 367, 382, 383), (366, 365, 380, 381), (364, 363, 378, 379), (375, 374, 389, 390), (362, 361, 376, 377), (373, 372, 387, 388), (371, 370, 385, 386), (369, 368, 383, 384), (382, 381, 396, 397), (380, 379, 394, 395), (378, 377, 392, 393), (389, 388, 403, 404), (387, 386, 401, 402), (385, 384, 399, 400), (383, 382, 397, 398), (381, 380, 395, 396), (379, 378, 393, 394), (390, 389, 404, 405), (377, 376, 391, 392), (388, 387, 402, 403), (386, 385, 400, 401), (384, 383, 398, 399), (397, 396, 411, 412), (395, 394, 409, 410), (393, 392, 407, 408), (404, 403, 418, 419), (402, 401, 416, 417), (400, 399, 414, 415), (398, 397, 412, 413), (396, 395, 410, 411), (394, 393, 408, 409), (405, 404, 419, 420), (392, 391, 406, 407), (403, 402, 417, 418), (401, 400, 415, 416), (399, 398, 413, 414), (412, 411, 426, 427), (410, 409, 424, 425), (408, 407, 422, 423), (419, 418, 433, 434), (417, 416, 431, 432), (415, 414, 429, 430), (413, 412, 427, 428), (411, 410, 425, 426), (409, 408, 423, 424), (420, 419, 434, 435), (407, 406, 421, 422), (418, 417, 432, 433), (416, 415, 430, 431), (414, 413, 428, 429), (427, 426, 441, 442), (425, 424, 439, 440), (423, 422, 437, 438), (434, 433, 448, 449), (432, 431, 446, 447), (430, 429, 444, 445), (428, 427, 442, 443), (426, 425, 440, 441), (424, 423, 438, 439), (435, 434, 449, 450), (422, 421, 436, 437), (433, 432, 447, 448), (431, 430, 445, 446), (429, 428, 443, 444), (442, 441, 457, 458), (440, 439, 455, 456), (438, 437, 453, 454), (449, 448, 464, 465), (447, 446, 462, 463), (445, 444, 460, 461), (443, 442, 458, 459), (441, 440, 456, 457), (439, 438, 454, 455), (450, 449, 465, 466), (437, 436, 452, 453), (448, 447, 463, 464), (446, 445, 461, 462), (444, 443, 459, 460), (458, 457, 472, 473), (456, 455, 470, 471), (454, 453, 468, 469), (465, 464, 479, 480), (463, 462, 477, 478), (461, 460, 475, 476), (459, 458, 473, 474), (457, 456, 471, 472), (455, 454, 469, 470), (466, 465, 480, 481), (453, 452, 467, 468), (464, 463, 478, 479), (462, 461, 476, 477), (460, 459, 474, 475), (0, 451, 15), (330, 14, 29), (330, 29, 44), (15, 451, 30), (330, 44, 59), (30, 451, 45), (330, 59, 74), (45, 451, 60), (330, 74, 89), (60, 451, 75), (330, 89, 104), (75, 451, 90), (330, 104, 119), (90, 451, 105), (330, 119, 134), (105, 451, 120), (330, 134, 149), (120, 451, 135), (330, 149, 164), (135, 451, 150), (330, 164, 179), (150, 451, 165), (330, 179, 194), (165, 451, 180), (330, 194, 209), (180, 451, 195), (330, 209, 224), (195, 451, 210), (330, 224, 239), (210, 451, 225), (330, 239, 254), (225, 451, 240), (330, 254, 269), (240, 451, 255), (330, 269, 284), (255, 451, 270), (330, 284, 299), (270, 451, 285), (330, 299, 314), (285, 451, 300), (330, 314, 329), (300, 451, 315), (330, 329, 345), (315, 451, 331), (330, 345, 360), (331, 451, 346), (330, 360, 375), (346, 451, 361), (330, 375, 390), (361, 451, 376), (330, 390, 405), (376, 451, 391), (330, 405, 420), (391, 451, 406), (330, 420, 435), (406, 451, 421), (330, 435, 450), (421, 451, 436), (330, 450, 466), (436, 451, 452), (330, 466, 481), (452, 451, 467), (473, 472, 5, 6), (471, 470, 3, 4), (330, 481, 14), (469, 468, 1, 2), (480, 479, 12, 13), (467, 451, 0), (478, 477, 10, 11), (476, 475, 8, 9), (474, 473, 6, 7), (472, 471, 4, 5), (470, 469, 2, 3), (481, 480, 13, 14), (468, 467, 0, 1), (479, 478, 11, 12), (477, 476, 9, 10), (475, 474, 7, 8), (486, 485, 500, 501), (484, 483, 498, 499), (495, 494, 509, 510), (493, 492, 507, 508), (491, 490, 505, 506), (489, 488, 503, 504), (487, 486, 501, 502), (485, 484, 499, 500), (496, 495, 510, 511), (483, 482, 497, 498), (494, 493, 508, 509), (492, 491, 506, 507), (490, 489, 504, 505), (488, 487, 502, 503), (507, 506, 521, 522), (505, 504, 519, 520), (503, 502, 517, 518), (501, 500, 515, 516), (499, 498, 513, 514), (510, 509, 524, 525), (508, 507, 522, 523), (506, 505, 520, 521), (504, 503, 518, 519), (502, 501, 516, 517), (500, 499, 514, 515), (511, 510, 525, 526), (498, 497, 512, 513), (509, 508, 523, 524), (522, 521, 536, 537), (520, 519, 534, 535), (518, 517, 532, 533), (516, 515, 530, 531), (514, 513, 528, 529), (525, 524, 539, 540), (523, 522, 537, 538), (521, 520, 535, 536), (519, 518, 533, 534), (517, 516, 531, 532), (515, 514, 529, 530), (526, 525, 540, 541), (513, 512, 527, 528), (524, 523, 538, 539), (537, 536, 551, 552), (535, 534, 549, 550), (533, 532, 547, 548), (531, 530, 545, 546), (529, 528, 543, 544), (540, 539, 554, 555), (538, 537, 552, 553), (536, 535, 550, 551), (534, 533, 548, 549), (532, 531, 546, 547), (530, 529, 544, 545), (541, 540, 555, 556), (528, 527, 542, 543), (539, 538, 553, 554), (552, 551, 566, 567), (550, 549, 564, 565), (548, 547, 562, 563), (546, 545, 560, 561), (544, 543, 558, 559), (555, 554, 569, 570), (553, 552, 567, 568), (551, 550, 565, 566), (549, 548, 563, 564), (547, 546, 561, 562), (545, 544, 559, 560), (556, 555, 570, 571), (543, 542, 557, 558), (554, 553, 568, 569), (567, 566, 581, 582), (565, 564, 579, 580), (563, 562, 577, 578), (561, 560, 575, 576), (559, 558, 573, 574), (570, 569, 584, 585), (568, 567, 582, 583), (566, 565, 580, 581), (564, 563, 578, 579), (562, 561, 576, 577), (560, 559, 574, 575), (571, 570, 585, 586), (558, 557, 572, 573), (569, 568, 583, 584), (582, 581, 596, 597), (580, 579, 594, 595), (578, 577, 592, 593), (576, 575, 590, 591), (574, 573, 588, 589), (585, 584, 599, 600), (583, 582, 597, 598), (581, 580, 595, 596), (579, 578, 593, 594), (577, 576, 591, 592), (575, 574, 589, 590), (586, 585, 600, 601), (573, 572, 587, 588), (584, 583, 598, 599), (597, 596, 611, 612), (595, 594, 609, 610), (593, 592, 607, 608), (591, 590, 605, 606), (589, 588, 603, 604), (600, 599, 614, 615), (598, 597, 612, 613), (596, 595, 610, 611), (594, 593, 608, 609), (592, 591, 606, 607), (590, 589, 604, 605), (601, 600, 615, 616), (588, 587, 602, 603), (599, 598, 613, 614), (612, 611, 626, 627), (610, 609, 624, 625), (608, 607, 622, 623), (606, 605, 620, 621), (604, 603, 618, 619), (615, 614, 629, 630), (613, 612, 627, 628), (611, 610, 625, 626), (609, 608, 623, 624), (607, 606, 621, 622), (605, 604, 619, 620), (616, 615, 630, 631), (603, 602, 617, 618), (614, 613, 628, 629), (627, 626, 641, 642), (625, 624, 639, 640), (623, 622, 637, 638), (621, 620, 635, 636), (619, 618, 633, 634), (630, 629, 644, 645), (628, 627, 642, 643), (626, 625, 640, 641), (624, 623, 638, 639), (622, 621, 636, 637), (620, 619, 634, 635), (631, 630, 645, 646), (618, 617, 632, 633), (629, 628, 643, 644), (642, 641, 656, 657), (640, 639, 654, 655), (638, 637, 652, 653), (636, 635, 650, 651), (634, 633, 648, 649), (645, 644, 659, 660), (643, 642, 657, 658), (641, 640, 655, 656), (639, 638, 653, 654), (637, 636, 651, 652), (635, 634, 649, 650), (646, 645, 660, 661), (633, 632, 647, 648), (644, 643, 658, 659), (657, 656, 671, 672), (655, 654, 669, 670), (653, 652, 667, 668), (651, 650, 665, 666), (649, 648, 663, 664), (660, 659, 674, 675), (658, 657, 672, 673), (656, 655, 670, 671), (654, 653, 668, 669), (652, 651, 666, 667), (650, 649, 664, 665), (661, 660, 675, 676), (648, 647, 662, 663), (659, 658, 673, 674), (672, 671, 686, 687), (670, 669, 684, 685), (668, 667, 682, 683), (666, 665, 680, 681), (664, 663, 678, 679), (675, 674, 689, 690), (673, 672, 687, 688), (671, 670, 685, 686), (669, 668, 683, 684), (667, 666, 681, 682), (665, 664, 679, 680), (676, 675, 690, 691), (663, 662, 677, 678), (674, 673, 688, 689), (687, 686, 701, 702), (685, 684, 699, 700), (683, 682, 697, 698), (681, 680, 695, 696), (679, 678, 693, 694), (690, 689, 704, 705), (688, 687, 702, 703), (686, 685, 700, 701), (684, 683, 698, 699), (682, 681, 696, 697), (680, 679, 694, 695), (691, 690, 705, 706), (678, 677, 692, 693), (689, 688, 703, 704), (702, 701, 716, 717), (700, 699, 714, 715), (698, 697, 712, 713), (696, 695, 710, 711), (694, 693, 708, 709), (705, 704, 719, 720), (703, 702, 717, 718), (701, 700, 715, 716), (699, 698, 713, 714), (697, 696, 711, 712), (695, 694, 709, 710), (706, 705, 720, 721), (693, 692, 707, 708), (704, 703, 718, 719), (717, 716, 731, 732), (715, 714, 729, 730), (713, 712, 727, 728), (711, 710, 725, 726), (709, 708, 723, 724), (720, 719, 734, 735), (718, 717, 732, 733), (716, 715, 730, 731), (714, 713, 728, 729), (712, 711, 726, 727), (710, 709, 724, 725), (721, 720, 735, 736), (708, 707, 722, 723), (719, 718, 733, 734), (732, 731, 746, 747), (730, 729, 744, 745), (728, 727, 742, 743), (726, 725, 740, 741), (724, 723, 738, 739), (735, 734, 749, 750), (733, 732, 747, 748), (731, 730, 745, 746), (729, 728, 743, 744), (727, 726, 741, 742), (725, 724, 739, 740), (736, 735, 750, 751), (723, 722, 737, 738), (734, 733, 748, 749), (747, 746, 761, 762), (745, 744, 759, 760), (743, 742, 757, 758), (741, 740, 755, 756), (739, 738, 753, 754), (750, 749, 764, 765), (748, 747, 762, 763), (746, 745, 760, 761), (744, 743, 758, 759), (742, 741, 756, 757), (740, 739, 754, 755), (751, 750, 765, 766), (738, 737, 752, 753), (749, 748, 763, 764), (762, 761, 776, 777), (760, 759, 774, 775), (758, 757, 772, 773), (756, 755, 770, 771), (754, 753, 768, 769), (765, 764, 779, 780), (763, 762, 777, 778), (761, 760, 775, 776), (759, 758, 773, 774), (757, 756, 771, 772), (755, 754, 769, 770), (766, 765, 780, 781), (753, 752, 767, 768), (764, 763, 778, 779), (777, 776, 791, 792), (775, 774, 789, 790), (773, 772, 787, 788), (771, 770, 785, 786), (769, 768, 783, 784), (780, 779, 794, 795), (778, 777, 792, 793), (776, 775, 790, 791), (774, 773, 788, 789), (772, 771, 786, 787), (770, 769, 784, 785), (781, 780, 795, 796), (768, 767, 782, 783), (779, 778, 793, 794), (792, 791, 806, 807), (790, 789, 804, 805), (788, 787, 802, 803), (786, 785, 800, 801), (784, 783, 798, 799), (795, 794, 809, 810), (793, 792, 807, 808), (791, 790, 805, 806), (789, 788, 803, 804), (787, 786, 801, 802), (785, 784, 799, 800), (796, 795, 810, 811), (783, 782, 797, 798), (794, 793, 808, 809), (807, 806, 822, 823), (805, 804, 820, 821), (803, 802, 818, 819), (801, 800, 816, 817), (799, 798, 814, 815), (810, 809, 825, 826), (808, 807, 823, 824), (806, 805, 821, 822), (804, 803, 819, 820), (802, 801, 817, 818), (800, 799, 815, 816), (811, 810, 826, 827), (798, 797, 813, 814), (809, 808, 824, 825), (823, 822, 837, 838), (821, 820, 835, 836), (819, 818, 833, 834), (817, 816, 831, 832), (815, 814, 829, 830), (826, 825, 840, 841), (824, 823, 838, 839), (822, 821, 836, 837), (820, 819, 834, 835), (818, 817, 832, 833), (816, 815, 830, 831), (827, 826, 841, 842), (814, 813, 828, 829), (825, 824, 839, 840), (838, 837, 852, 853), (836, 835, 850, 851), (834, 833, 848, 849), (832, 831, 846, 847), (830, 829, 844, 845), (841, 840, 855, 856), (839, 838, 853, 854), (837, 836, 851, 852), (835, 834, 849, 850), (833, 832, 847, 848), (831, 830, 845, 846), (842, 841, 856, 857), (829, 828, 843, 844), (840, 839, 854, 855), (853, 852, 867, 868), (851, 850, 865, 866), (849, 848, 863, 864), (847, 846, 861, 862), (845, 844, 859, 860), (856, 855, 870, 871), (854, 853, 868, 869), (852, 851, 866, 867), (850, 849, 864, 865), (848, 847, 862, 863), (846, 845, 860, 861), (857, 856, 871, 872), (844, 843, 858, 859), (855, 854, 869, 870), (868, 867, 882, 883), (866, 865, 880, 881), (864, 863, 878, 879), (862, 861, 876, 877), (860, 859, 874, 875), (871, 870, 885, 886), (869, 868, 883, 884), (867, 866, 881, 882), (865, 864, 879, 880), (863, 862, 877, 878), (861, 860, 875, 876), (872, 871, 886, 887), (859, 858, 873, 874), (870, 869, 884, 885), (883, 882, 897, 898), (881, 880, 895, 896), (879, 878, 893, 894), (877, 876, 891, 892), (875, 874, 889, 890), (886, 885, 900, 901), (884, 883, 898, 899), (882, 881, 896, 897), (880, 879, 894, 895), (878, 877, 892, 893), (876, 875, 890, 891), (887, 886, 901, 902), (874, 873, 888, 889), (885, 884, 899, 900), (898, 897, 912, 913), (896, 895, 910, 911), (894, 893, 908, 909), (892, 891, 906, 907), (890, 889, 904, 905), (901, 900, 915, 916), (899, 898, 913, 914), (897, 896, 911, 912), (895, 894, 909, 910), (893, 892, 907, 908), (891, 890, 905, 906), (902, 901, 916, 917), (889, 888, 903, 904), (900, 899, 914, 915), (913, 912, 927, 928), (911, 910, 925, 926), (909, 908, 923, 924), (907, 906, 921, 922), (905, 904, 919, 920), (916, 915, 930, 931), (914, 913, 928, 929), (912, 911, 926, 927), (910, 909, 924, 925), (908, 907, 922, 923), (906, 905, 920, 921), (917, 916, 931, 932), (904, 903, 918, 919), (915, 914, 929, 930), (928, 927, 943, 944), (926, 925, 941, 942), (924, 923, 939, 940), (922, 921, 937, 938), (920, 919, 935, 936), (931, 930, 946, 947), (929, 928, 944, 945), (927, 926, 942, 943), (925, 924, 940, 941), (923, 922, 938, 939), (921, 920, 936, 937), (932, 931, 947, 948), (919, 918, 934, 935), (930, 929, 945, 946), (944, 943, 958, 959), (942, 941, 956, 957), (940, 939, 954, 955), (938, 937, 952, 953), (936, 935, 950, 951), (947, 946, 961, 962), (945, 944, 959, 960), (943, 942, 957, 958), (941, 940, 955, 956), (939, 938, 953, 954), (937, 936, 951, 952), (948, 947, 962, 963), (935, 934, 949, 950), (946, 945, 960, 961), (812, 496, 511), (482, 933, 497), (812, 511, 526), (497, 933, 512), (812, 526, 541), (512, 933, 527), (812, 541, 556), (527, 933, 542), (812, 556, 571), (542, 933, 557), (812, 571, 586), (557, 933, 572), (812, 586, 601), (572, 933, 587), (812, 601, 616), (587, 933, 602), (812, 616, 631), (602, 933, 617), (812, 631, 646), (617, 933, 632), (812, 646, 661), (632, 933, 647), (812, 661, 676), (647, 933, 662), (812, 676, 691), (662, 933, 677), (812, 691, 706), (677, 933, 692), (812, 706, 721), (692, 933, 707), (812, 721, 736), (707, 933, 722), (812, 736, 751), (722, 933, 737), (812, 751, 766), (737, 933, 752), (812, 766, 781), (752, 933, 767), (812, 781, 796), (767, 933, 782), (812, 796, 811), (782, 933, 797), (812, 811, 827), (797, 933, 813), (812, 827, 842), (813, 933, 828), (812, 842, 857), (828, 933, 843), (812, 857, 872), (843, 933, 858), (812, 872, 887), (858, 933, 873), (812, 887, 902), (873, 933, 888), (812, 902, 917), (888, 933, 903), (812, 917, 932), (903, 933, 918), (812, 932, 948), (918, 933, 934), (812, 948, 963), (934, 933, 949), (959, 958, 491, 492), (957, 956, 489, 490), (955, 954, 487, 488), (953, 952, 485, 486), (812, 963, 496), (951, 950, 483, 484), (962, 961, 494, 495), (949, 933, 482), (960, 959, 492, 493), (958, 957, 490, 491), (956, 955, 488, 489), (954, 953, 486, 487), (952, 951, 484, 485), (963, 962, 495, 496), (950, 949, 482, 483), (961, 960, 493, 494), (964, 965, 967, 966), (966, 967, 969, 968), (968, 969, 971, 970), (970, 971, 973, 972), (972, 973, 975, 974), (974, 975, 977, 976), (976, 977, 979, 978), (978, 979, 981, 980), (980, 981, 983, 982), (982, 983, 985, 984), (984, 985, 987, 986), (986, 987, 989, 988), (988, 989, 991, 990), (990, 991, 993, 992), (992, 993, 995, 994), (994, 995, 997, 996), (996, 997, 999, 998), (998, 999, 1001, 1000), (1000, 1001, 1003, 1002), (1002, 1003, 1005, 1004), (1004, 1005, 1007, 1006), (1006, 1007, 1009, 1008), (1008, 1009, 1011, 1010), (1010, 1011, 1013, 1012), (1012, 1013, 1015, 1014), (1014, 1015, 1017, 1016), (1016, 1017, 1019, 1018), (1018, 1019, 1021, 1020), (1020, 1021, 1023, 1022), (1022, 1023, 1025, 1024), (967, 965, 1027, 1025, 1023, 1021, 1019, 1017, 1015, 1013, 1011, 1009, 1007, 1005, 1003, 1001, 999, 997, 995, 993, 991, 989, 987, 985, 983, 981, 979, 977, 975, 973, 971, 969), (1026, 1027, 965, 964), (1024, 1025, 1027, 1026), (964, 966, 968, 970, 972, 974, 976, 978, 980, 982, 984, 986, 988, 990, 992, 994, 996, 998, 1000, 1002, 1004, 1006, 1008, 1010, 1012, 1014, 1016, 1018, 1020, 1022, 1024, 1026), (1028, 1029, 1031, 1030), (1030, 1031, 1033, 1032), (1032, 1033, 1035, 1034), (1034, 1035, 1037, 1036), (1036, 1037, 1039, 1038), (1038, 1039, 1041, 1040), (1040, 1041, 1043, 1042), (1042, 1043, 1045, 1044), (1044, 1045, 1047, 1046), (1046, 1047, 1049, 1048), (1048, 1049, 1051, 1050), (1050, 1051, 1053, 1052), (1052, 1053, 1055, 1054), (1054, 1055, 1057, 1056), (1056, 1057, 1059, 1058), (1058, 1059, 1061, 1060), (1060, 1061, 1063, 1062), (1062, 1063, 1065, 1064), (1064, 1065, 1067, 1066), (1066, 1067, 1069, 1068), (1068, 1069, 1071, 1070), (1070, 1071, 1073, 1072), (1072, 1073, 1075, 1074), (1074, 1075, 1077, 1076), (1076, 1077, 1079, 1078), (1078, 1079, 1081, 1080), (1080, 1081, 1083, 1082), (1082, 1083, 1085, 1084), (1084, 1085, 1087, 1086), (1086, 1087, 1089, 1088), (1031, 1029, 1091, 1089, 1087, 1085, 1083, 1081, 1079, 1077, 1075, 1073, 1071, 1069, 1067, 1065, 1063, 1061, 1059, 1057, 1055, 1053, 1051, 1049, 1047, 1045, 1043, 1041, 1039, 1037, 1035, 1033), (1090, 1091, 1029, 1028), (1088, 1089, 1091, 1090), (1028, 1030, 1032, 1034, 1036, 1038, 1040, 1042, 1044, 1046, 1048, 1050, 1052, 1054, 1056, 1058, 1060, 1062, 1064, 1066, 1068, 1070, 1072, 1074, 1076, 1078, 1080, 1082, 1084, 1086, 1088, 1090), (1092, 1093, 1095, 1094), (1094, 1095, 1097, 1096), (1096, 1097, 1099, 1098), (1098, 1099, 1101, 1100), (1100, 1101, 1103, 1102), (1102, 1103, 1105, 1104), (1104, 1105, 1107, 1106), (1106, 1107, 1109, 1108), (1108, 1109, 1111, 1110), (1110, 1111, 1113, 1112), (1112, 1113, 1115, 1114), (1114, 1115, 1117, 1116), (1116, 1117, 1119, 1118), (1118, 1119, 1121, 1120), (1120, 1121, 1123, 1122), (1122, 1123, 1125, 1124), (1124, 1125, 1127, 1126), (1126, 1127, 1129, 1128), (1128, 1129, 1131, 1130), (1130, 1131, 1133, 1132), (1132, 1133, 1135, 1134), (1134, 1135, 1137, 1136), (1136, 1137, 1139, 1138), (1138, 1139, 1141, 1140), (1140, 1141, 1143, 1142), (1142, 1143, 1145, 1144), (1144, 1145, 1147, 1146), (1146, 1147, 1149, 1148), (1148, 1149, 1151, 1150), (1150, 1151, 1153, 1152), (1095, 1093, 1155, 1153, 1151, 1149, 1147, 1145, 1143, 1141, 1139, 1137, 1135, 1133, 1131, 1129, 1127, 1125, 1123, 1121, 1119, 1117, 1115, 1113, 1111, 1109, 1107, 1105, 1103, 1101, 1099, 1097), (1154, 1155, 1093, 1092), (1152, 1153, 1155, 1154), (1092, 1094, 1096, 1098, 1100, 1102, 1104, 1106, 1108, 1110, 1112, 1114, 1116, 1118, 1120, 1122, 1124, 1126, 1128, 1130, 1132, 1134, 1136, 1138, 1140, 1142, 1144, 1146, 1148, 1150, 1152, 1154), (1156, 1157, 1159, 1158), (1158, 1159, 1161, 1160), (1160, 1161, 1163, 1162), (1162, 1163, 1165, 1164), (1164, 1165, 1167, 1166), (1166, 1167, 1169, 1168), (1168, 1169, 1171, 1170), (1170, 1171, 1173, 1172), (1172, 1173, 1175, 1174), (1174, 1175, 1177, 1176), (1176, 1177, 1179, 1178), (1178, 1179, 1181, 1180), (1180, 1181, 1183, 1182), (1182, 1183, 1185, 1184), (1184, 1185, 1187, 1186), (1186, 1187, 1189, 1188), (1188, 1189, 1191, 1190), (1190, 1191, 1193, 1192), (1192, 1193, 1195, 1194), (1194, 1195, 1197, 1196), (1196, 1197, 1199, 1198), (1198, 1199, 1201, 1200), (1200, 1201, 1203, 1202), (1202, 1203, 1205, 1204), (1204, 1205, 1207, 1206), (1206, 1207, 1209, 1208), (1208, 1209, 1211, 1210), (1210, 1211, 1213, 1212), (1212, 1213, 1215, 1214), (1214, 1215, 1217, 1216), (1159, 1157, 1219, 1217, 1215, 1213, 1211, 1209, 1207, 1205, 1203, 1201, 1199, 1197, 1195, 1193, 1191, 1189, 1187, 1185, 1183, 1181, 1179, 1177, 1175, 1173, 1171, 1169, 1167, 1165, 1163, 1161), (1218, 1219, 1157, 1156), (1216, 1217, 1219, 1218), (1156, 1158, 1160, 1162, 1164, 1166, 1168, 1170, 1172, 1174, 1176, 1178, 1180, 1182, 1184, 1186, 1188, 1190, 1192, 1194, 1196, 1198, 1200, 1202, 1204, 1206, 1208, 1210, 1212, 1214, 1216, 1218), (1220, 1221, 1223, 1222), (1222, 1223, 1225, 1224), (1224, 1225, 1227, 1226), (1226, 1227, 1229, 1228), (1228, 1229, 1231, 1230), (1230, 1231, 1233, 1232), (1232, 1233, 1235, 1234), (1234, 1235, 1237, 1236), (1236, 1237, 1239, 1238), (1238, 1239, 1241, 1240), (1240, 1241, 1243, 1242), (1242, 1243, 1245, 1244), (1244, 1245, 1247, 1246), (1246, 1247, 1249, 1248), (1248, 1249, 1251, 1250), (1250, 1251, 1253, 1252), (1252, 1253, 1255, 1254), (1254, 1255, 1257, 1256), (1256, 1257, 1259, 1258), (1258, 1259, 1261, 1260), (1260, 1261, 1263, 1262), (1262, 1263, 1265, 1264), (1264, 1265, 1267, 1266), (1266, 1267, 1269, 1268), (1268, 1269, 1271, 1270), (1270, 1271, 1273, 1272), (1272, 1273, 1275, 1274), (1274, 1275, 1277, 1276), (1276, 1277, 1279, 1278), (1278, 1279, 1281, 1280), (1223, 1221, 1283, 1281, 1279, 1277, 1275, 1273, 1271, 1269, 1267, 1265, 1263, 1261, 1259, 1257, 1255, 1253, 1251, 1249, 1247, 1245, 1243, 1241, 1239, 1237, 1235, 1233, 1231, 1229, 1227, 1225), (1282, 1283, 1221, 1220), (1280, 1281, 1283, 1282), (1220, 1222, 1224, 1226, 1228, 1230, 1232, 1234, 1236, 1238, 1240, 1242, 1244, 1246, 1248, 1250, 1252, 1254, 1256, 1258, 1260, 1262, 1264, 1266, 1268, 1270, 1272, 1274, 1276, 1278, 1280, 1282), (1284, 1285, 1287, 1286), (1286, 1287, 1289, 1288), (1288, 1289, 1291, 1290), (1290, 1291, 1293, 1292), (1292, 1293, 1295, 1294), (1294, 1295, 1297, 1296), (1296, 1297, 1299, 1298), (1298, 1299, 1301, 1300), (1300, 1301, 1303, 1302), (1302, 1303, 1305, 1304), (1304, 1305, 1307, 1306), (1306, 1307, 1309, 1308), (1308, 1309, 1311, 1310), (1310, 1311, 1313, 1312), (1312, 1313, 1315, 1314), (1314, 1315, 1317, 1316), (1316, 1317, 1319, 1318), (1318, 1319, 1321, 1320), (1320, 1321, 1323, 1322), (1322, 1323, 1325, 1324), (1324, 1325, 1327, 1326), (1326, 1327, 1329, 1328), (1328, 1329, 1331, 1330), (1330, 1331, 1333, 1332), (1332, 1333, 1335, 1334), (1334, 1335, 1337, 1336), (1336, 1337, 1339, 1338), (1338, 1339, 1341, 1340), (1340, 1341, 1343, 1342), (1342, 1343, 1345, 1344), (1287, 1285, 1347, 1345, 1343, 1341, 1339, 1337, 1335, 1333, 1331, 1329, 1327, 1325, 1323, 1321, 1319, 1317, 1315, 1313, 1311, 1309, 1307, 1305, 1303, 1301, 1299, 1297, 1295, 1293, 1291, 1289), (1346, 1347, 1285, 1284), (1344, 1345, 1347, 1346), (1284, 1286, 1288, 1290, 1292, 1294, 1296, 1298, 1300, 1302, 1304, 1306, 1308, 1310, 1312, 1314, 1316, 1318, 1320, 1322, 1324, 1326, 1328, 1330, 1332, 1334, 1336, 1338, 1340, 1342, 1344, 1346), (1348, 1349, 1351, 1350), (1350, 1351, 1353, 1352), (1352, 1353, 1355, 1354), (1354, 1355, 1357, 1356), (1356, 1357, 1359, 1358), (1358, 1359, 1361, 1360), (1360, 1361, 1363, 1362), (1362, 1363, 1365, 1364), (1364, 1365, 1367, 1366), (1366, 1367, 1369, 1368), (1368, 1369, 1371, 1370), (1370, 1371, 1373, 1372), (1372, 1373, 1375, 1374), (1374, 1375, 1377, 1376), (1376, 1377, 1379, 1378), (1378, 1379, 1381, 1380), (1380, 1381, 1383, 1382), (1382, 1383, 1385, 1384), (1384, 1385, 1387, 1386), (1386, 1387, 1389, 1388), (1388, 1389, 1391, 1390), (1390, 1391, 1393, 1392), (1392, 1393, 1395, 1394), (1394, 1395, 1397, 1396), (1396, 1397, 1399, 1398), (1398, 1399, 1401, 1400), (1400, 1401, 1403, 1402), (1402, 1403, 1405, 1404), (1404, 1405, 1407, 1406), (1406, 1407, 1409, 1408), (1351, 1349, 1411, 1409, 1407, 1405, 1403, 1401, 1399, 1397, 1395, 1393, 1391, 1389, 1387, 1385, 1383, 1381, 1379, 1377, 1375, 1373, 1371, 1369, 1367, 1365, 1363, 1361, 1359, 1357, 1355, 1353), (1410, 1411, 1349, 1348), (1408, 1409, 1411, 1410), (1348, 1350, 1352, 1354, 1356, 1358, 1360, 1362, 1364, 1366, 1368, 1370, 1372, 1374, 1376, 1378, 1380, 1382, 1384, 1386, 1388, 1390, 1392, 1394, 1396, 1398, 1400, 1402, 1404, 1406, 1408, 1410), (1412, 1413, 1415, 1414), (1414, 1415, 1417, 1416), (1416, 1417, 1419, 1418), (1418, 1419, 1421, 1420), (1420, 1421, 1423, 1422), (1422, 1423, 1425, 1424), (1424, 1425, 1427, 1426), (1426, 1427, 1429, 1428), (1428, 1429, 1431, 1430), (1430, 1431, 1433, 1432), (1432, 1433, 1435, 1434), (1434, 1435, 1437, 1436), (1436, 1437, 1439, 1438), (1438, 1439, 1441, 1440), (1440, 1441, 1443, 1442), (1442, 1443, 1445, 1444), (1444, 1445, 1447, 1446), (1446, 1447, 1449, 1448), (1448, 1449, 1451, 1450), (1450, 1451, 1453, 1452), (1452, 1453, 1455, 1454), (1454, 1455, 1457, 1456), (1456, 1457, 1459, 1458), (1458, 1459, 1461, 1460), (1460, 1461, 1463, 1462), (1462, 1463, 1465, 1464), (1464, 1465, 1467, 1466), (1466, 1467, 1469, 1468), (1468, 1469, 1471, 1470), (1470, 1471, 1473, 1472), (1415, 1413, 1475, 1473, 1471, 1469, 1467, 1465, 1463, 1461, 1459, 1457, 1455, 1453, 1451, 1449, 1447, 1445, 1443, 1441, 1439, 1437, 1435, 1433, 1431, 1429, 1427, 1425, 1423, 1421, 1419, 1417), (1474, 1475, 1413, 1412), (1472, 1473, 1475, 1474), (1412, 1414, 1416, 1418, 1420, 1422, 1424, 1426, 1428, 1430, 1432, 1434, 1436, 1438, 1440, 1442, 1444, 1446, 1448, 1450, 1452, 1454, 1456, 1458, 1460, 1462, 1464, 1466, 1468, 1470, 1472, 1474), (1476, 1477, 1479, 1478), (1478, 1479, 1481, 1480), (1480, 1481, 1483, 1482), (1482, 1483, 1485, 1484), (1484, 1485, 1487, 1486), (1486, 1487, 1489, 1488), (1488, 1489, 1491, 1490), (1490, 1491, 1493, 1492), (1492, 1493, 1495, 1494), (1494, 1495, 1497, 1496), (1496, 1497, 1499, 1498), (1498, 1499, 1501, 1500), (1500, 1501, 1503, 1502), (1502, 1503, 1505, 1504), (1504, 1505, 1507, 1506), (1506, 1507, 1509, 1508), (1508, 1509, 1511, 1510), (1510, 1511, 1513, 1512), (1512, 1513, 1515, 1514), (1514, 1515, 1517, 1516), (1516, 1517, 1519, 1518), (1518, 1519, 1521, 1520), (1520, 1521, 1523, 1522), (1522, 1523, 1525, 1524), (1524, 1525, 1527, 1526), (1526, 1527, 1529, 1528), (1528, 1529, 1531, 1530), (1530, 1531, 1533, 1532), (1532, 1533, 1535, 1534), (1534, 1535, 1537, 1536), (1479, 1477, 1539, 1537, 1535, 1533, 1531, 1529, 1527, 1525, 1523, 1521, 1519, 1517, 1515, 1513, 1511, 1509, 1507, 1505, 1503, 1501, 1499, 1497, 1495, 1493, 1491, 1489, 1487, 1485, 1483, 1481), (1538, 1539, 1477, 1476), (1536, 1537, 1539, 1538), (1476, 1478, 1480, 1482, 1484, 1486, 1488, 1490, 1492, 1494, 1496, 1498, 1500, 1502, 1504, 1506, 1508, 1510, 1512, 1514, 1516, 1518, 1520, 1522, 1524, 1526, 1528, 1530, 1532, 1534, 1536, 1538), (1540, 1541, 1543, 1542), (1542, 1543, 1545, 1544), (1544, 1545, 1547, 1546), (1546, 1547, 1549, 1548), (1548, 1549, 1551, 1550), (1550, 1551, 1553, 1552), (1552, 1553, 1555, 1554), (1554, 1555, 1557, 1556), (1556, 1557, 1559, 1558), (1558, 1559, 1561, 1560), (1560, 1561, 1563, 1562), (1562, 1563, 1565, 1564), (1564, 1565, 1567, 1566), (1566, 1567, 1569, 1568), (1568, 1569, 1571, 1570), (1570, 1571, 1573, 1572), (1572, 1573, 1575, 1574), (1574, 1575, 1577, 1576), (1576, 1577, 1579, 1578), (1578, 1579, 1581, 1580), (1580, 1581, 1583, 1582), (1582, 1583, 1585, 1584), (1584, 1585, 1587, 1586), (1586, 1587, 1589, 1588), (1588, 1589, 1591, 1590), (1590, 1591, 1593, 1592), (1592, 1593, 1595, 1594), (1594, 1595, 1597, 1596), (1596, 1597, 1599, 1598), (1598, 1599, 1601, 1600), (1543, 1541, 1603, 1601, 1599, 1597, 1595, 1593, 1591, 1589, 1587, 1585, 1583, 1581, 1579, 1577, 1575, 1573, 1571, 1569, 1567, 1565, 1563, 1561, 1559, 1557, 1555, 1553, 1551, 1549, 1547, 1545), (1602, 1603, 1541, 1540), (1600, 1601, 1603, 1602), (1540, 1542, 1544, 1546, 1548, 1550, 1552, 1554, 1556, 1558, 1560, 1562, 1564, 1566, 1568, 1570, 1572, 1574, 1576, 1578, 1580, 1582, 1584, 1586, 1588, 1590, 1592, 1594, 1596, 1598, 1600, 1602), (1604, 1605, 1607, 1606), (1606, 1607, 1609, 1608), (1608, 1609, 1611, 1610), (1610, 1611, 1613, 1612), (1612, 1613, 1615, 1614), (1614, 1615, 1617, 1616), (1616, 1617, 1619, 1618), (1618, 1619, 1621, 1620), (1620, 1621, 1623, 1622), (1622, 1623, 1625, 1624), (1624, 1625, 1627, 1626), (1626, 1627, 1629, 1628), (1628, 1629, 1631, 1630), (1630, 1631, 1633, 1632), (1632, 1633, 1635, 1634), (1634, 1635, 1637, 1636), (1636, 1637, 1639, 1638), (1638, 1639, 1641, 1640), (1640, 1641, 1643, 1642), (1642, 1643, 1645, 1644), (1644, 1645, 1647, 1646), (1646, 1647, 1649, 1648), (1648, 1649, 1651, 1650), (1650, 1651, 1653, 1652), (1652, 1653, 1655, 1654), (1654, 1655, 1657, 1656), (1656, 1657, 1659, 1658), (1658, 1659, 1661, 1660), (1660, 1661, 1663, 1662), (1662, 1663, 1665, 1664), (1607, 1605, 1667, 1665, 1663, 1661, 1659, 1657, 1655, 1653, 1651, 1649, 1647, 1645, 1643, 1641, 1639, 1637, 1635, 1633, 1631, 1629, 1627, 1625, 1623, 1621, 1619, 1617, 1615, 1613, 1611, 1609), (1666, 1667, 1605, 1604), (1664, 1665, 1667, 1666), (1604, 1606, 1608, 1610, 1612, 1614, 1616, 1618, 1620, 1622, 1624, 1626, 1628, 1630, 1632, 1634, 1636, 1638, 1640, 1642, 1644, 1646, 1648, 1650, 1652, 1654, 1656, 1658, 1660, 1662, 1664, 1666), (1668, 1669, 1671, 1670), (1670, 1671, 1673, 1672), (1672, 1673, 1675, 1674), (1674, 1675, 1677, 1676), (1676, 1677, 1679, 1678), (1678, 1679, 1681, 1680), (1680, 1681, 1683, 1682), (1682, 1683, 1685, 1684), (1684, 1685, 1687, 1686), (1686, 1687, 1689, 1688), (1688, 1689, 1691, 1690), (1690, 1691, 1693, 1692), (1692, 1693, 1695, 1694), (1694, 1695, 1697, 1696), (1696, 1697, 1699, 1698), (1698, 1699, 1701, 1700), (1700, 1701, 1703, 1702), (1702, 1703, 1705, 1704), (1704, 1705, 1707, 1706), (1706, 1707, 1709, 1708), (1708, 1709, 1711, 1710), (1710, 1711, 1713, 1712), (1712, 1713, 1715, 1714), (1714, 1715, 1717, 1716), (1716, 1717, 1719, 1718), (1718, 1719, 1721, 1720), (1720, 1721, 1723, 1722), (1722, 1723, 1725, 1724), (1724, 1725, 1727, 1726), (1726, 1727, 1729, 1728), (1671, 1669, 1731, 1729, 1727, 1725, 1723, 1721, 1719, 1717, 1715, 1713, 1711, 1709, 1707, 1705, 1703, 1701, 1699, 1697, 1695, 1693, 1691, 1689, 1687, 1685, 1683, 1681, 1679, 1677, 1675, 1673), (1730, 1731, 1669, 1668), (1728, 1729, 1731, 1730), (1668, 1670, 1672, 1674, 1676, 1678, 1680, 1682, 1684, 1686, 1688, 1690, 1692, 1694, 1696, 1698, 1700, 1702, 1704, 1706, 1708, 1710, 1712, 1714, 1716, 1718, 1720, 1722, 1724, 1726, 1728, 1730), (1732, 1733, 1735, 1734), (1734, 1735, 1737, 1736), (1736, 1737, 1739, 1738), (1738, 1739, 1741, 1740), (1740, 1741, 1743, 1742), (1742, 1743, 1745, 1744), (1744, 1745, 1747, 1746), (1746, 1747, 1749, 1748), (1748, 1749, 1751, 1750), (1750, 1751, 1753, 1752), (1752, 1753, 1755, 1754), (1754, 1755, 1757, 1756), (1756, 1757, 1759, 1758), (1758, 1759, 1761, 1760), (1760, 1761, 1763, 1762), (1762, 1763, 1765, 1764), (1764, 1765, 1767, 1766), (1766, 1767, 1769, 1768), (1768, 1769, 1771, 1770), (1770, 1771, 1773, 1772), (1772, 1773, 1775, 1774), (1774, 1775, 1777, 1776), (1776, 1777, 1779, 1778), (1778, 1779, 1781, 1780), (1780, 1781, 1783, 1782), (1782, 1783, 1785, 1784), (1784, 1785, 1787, 1786), (1786, 1787, 1789, 1788), (1788, 1789, 1791, 1790), (1790, 1791, 1793, 1792), (1735, 1733, 1795, 1793, 1791, 1789, 1787, 1785, 1783, 1781, 1779, 1777, 1775, 1773, 1771, 1769, 1767, 1765, 1763, 1761, 1759, 1757, 1755, 1753, 1751, 1749, 1747, 1745, 1743, 1741, 1739, 1737), (1794, 1795, 1733, 1732), (1792, 1793, 1795, 1794), (1732, 1734, 1736, 1738, 1740, 1742, 1744, 1746, 1748, 1750, 1752, 1754, 1756, 1758, 1760, 1762, 1764, 1766, 1768, 1770, 1772, 1774, 1776, 1778, 1780, 1782, 1784, 1786, 1788, 1790, 1792, 1794)])
me_cylinder_006.use_remesh_preserve_volume = False
me_cylinder_006.use_remesh_preserve_attributes = False
me_cylinder_006.use_mirror_vertex_groups = False
me_cylinder_006.update()

# ---- objects
ob_cylinder = bpy.data.objects.new('Cylinder', me_cylinder)
ob_cylinder_006 = bpy.data.objects.new('Cylinder.006', me_cylinder_006)

# ---- transforms, parenting, visibility, modifiers, constraints
ob_cylinder.location = (2.263, 0.8621, 6.711)
ob_cylinder.scale = (0.2582, 0.2582, 0.6484)
ob_cylinder.lineart.crease_threshold = 0.0
ob_cylinder_006.location = (1.971, -3.542, 5.88)
ob_cylinder_006.rotation_euler = (-3.041, -0.0303, -3.211)
ob_cylinder_006.scale = (0.2582, 0.2582, 1.271)
ob_cylinder_006.lineart.crease_threshold = 0.0

# ---- collection membership
col_collection_1.objects.link(ob_cylinder)
col_collection_1.objects.link(ob_cylinder_006)

# ---- scene / render settings (as saved in the file)
scene.frame_start = 51; scene.frame_end = 93; scene.frame_set(64)
scene.render.engine = 'BLENDER_EEVEE_NEXT'
scene.render.resolution_percentage = 50
scene.render.dither_intensity = 0.0
scene.cycles.use_denoising = False
scene.cycles.samples = 10
scene.cycles.sampling_pattern = 'TABULATED_SOBOL'
scene.cycles.light_sampling_threshold = 0.0
scene.cycles.use_adaptive_sampling = False
scene.cycles.use_light_tree = False
scene.cycles.blur_glossy = 0.0
scene.cycles.volume_bounces = 1
scene.cycles.pixel_filter_type = 'GAUSSIAN'
scene.cycles.sample_clamp_indirect = 0.0
scene.view_settings.view_transform = 'Standard'
bpy.context.view_layer.update()

# ---- added for rendering (the .blend has no active camera and no usable light): camera, sun
cam_auto = bpy.data.cameras.new('AutoCamera')
cam_auto.lens = 50.0
cam_auto.sensor_width = 36.0
cam_auto.clip_end = 1000.0
ob_auto_camera = bpy.data.objects.new('AutoCamera', cam_auto)
scene.collection.objects.link(ob_auto_camera)
ob_auto_camera.location = (18.4967, -17.9859, 17.989)
ob_auto_camera.rotation_euler = (1.09748, -7.21219e-08, 0.694738)
scene.camera = ob_auto_camera
light_auto_sun = bpy.data.lights.new('AutoSun', 'SUN')
light_auto_sun.energy = 3.0
light_auto_sun.angle = 0.0523599
ob_auto_sun = bpy.data.objects.new('AutoSun', light_auto_sun)
scene.collection.objects.link(ob_auto_sun)
ob_auto_sun.rotation_euler = (0.872665, 0.174533, 0.523599)
bpy.context.view_layer.update()
